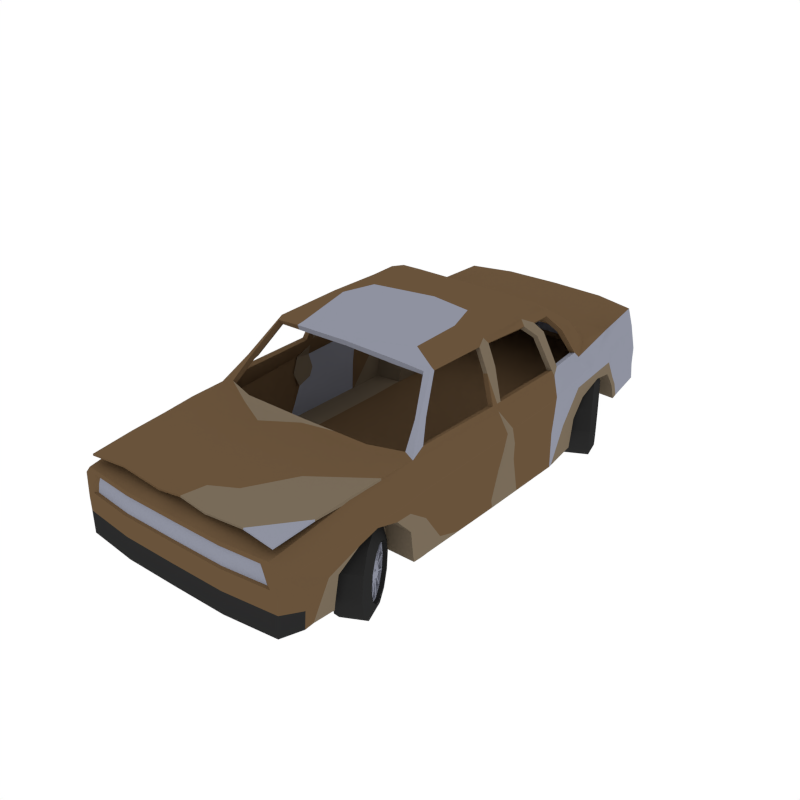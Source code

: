 # Source: Debris_BrokenCar.blend  (saved by Blender 2.79.0; exported with 4.5.12 LTS)
import bpy
from mathutils import Matrix  # noqa: F401  (used for matrix-valued properties, if any)

bpy.ops.wm.read_factory_settings(use_empty=True)
scene = bpy.context.scene
scene.name = 'Scene'

# ---- collections
col_collection_1 = bpy.data.collections.new('Collection 1'); scene.collection.children.link(col_collection_1)

# ---- materials (node trees are filled in below, after node groups)
mat_rust = bpy.data.materials.new('Rust')
mat_rust.alpha_threshold = 0.0
mat_rust.diffuse_color = (0.1424, 0.08724, 0.04426, 1.0)
mat_rust.roughness = 0.5
mat_black = bpy.data.materials.new('Black')
mat_black.alpha_threshold = 0.0
mat_black.diffuse_color = (0.02365, 0.02365, 0.02365, 1.0)
mat_black.roughness = 0.5
mat_grey = bpy.data.materials.new('Grey')
mat_grey.alpha_threshold = 0.0
mat_grey.diffuse_color = (0.2747, 0.2874, 0.3515, 1.0)
mat_grey.roughness = 0.5
mat_rust2 = bpy.data.materials.new('Rust2')
mat_rust2.alpha_threshold = 0.0
mat_rust2.diffuse_color = (0.1902, 0.1483, 0.1009, 1.0)
mat_rust2.roughness = 0.5

# ---- node groups
ng_auto_smooth = bpy.data.node_groups.new('Auto Smooth', 'GeometryNodeTree')
_s = ng_auto_smooth.interface.new_socket(name='Geometry', in_out='OUTPUT', socket_type='NodeSocketGeometry')
_s = ng_auto_smooth.interface.new_socket(name='Geometry', in_out='INPUT', socket_type='NodeSocketGeometry')
_s = ng_auto_smooth.interface.new_socket(name='Angle', in_out='INPUT', socket_type='NodeSocketFloat')
_s.subtype = 'ANGLE'
_s.min_value = 0.0
_s.max_value = 3.142
ng_auto_smooth.is_modifier = True
_N = ng_auto_smooth.nodes; _L = ng_auto_smooth.links
n0 = _N.new('NodeGroupOutput'); n0.name = 'Group Output'; n0.location = (480, -100)
n1 = _N.new('NodeGroupInput'); n1.name = 'Group Input'; n1.location = (-420, -300)
n2 = _N.new('NodeGroupInput'); n2.name = 'Group Input.001'; n2.location = (-60, -100)
n3 = _N.new('GeometryNodeSetShadeSmooth'); n3.name = 'Set Shade Smooth'; n3.location = (120, -100)
n3.domain = 'EDGE'
n4 = _N.new('GeometryNodeSetShadeSmooth'); n4.name = 'Set Shade Smooth.001'; n4.location = (300, -100)
n5 = _N.new('GeometryNodeInputMeshEdgeAngle'); n5.name = 'Edge Angle'; n5.location = (-420, -220)
n6 = _N.new('GeometryNodeInputEdgeSmooth'); n6.name = 'Is Edge Smooth'; n6.location = (-60, -160)
n7 = _N.new('GeometryNodeInputShadeSmooth'); n7.name = 'Is Face Smooth'; n7.location = (-240, -340)
n8 = _N.new('FunctionNodeBooleanMath'); n8.name = 'Boolean Math'; n8.location = (-60, -220)
n9 = _N.new('FunctionNodeCompare'); n9.name = 'Compare'; n9.location = (-240, -180)
n9.operation = 'LESS_EQUAL'
_L.new(n5.outputs[0], n9.inputs[0])
_L.new(n4.outputs[0], n0.inputs[0])
_L.new(n1.outputs[1], n9.inputs[1])
_L.new(n9.outputs[0], n8.inputs[0])
_L.new(n7.outputs[0], n8.inputs[1])
_L.new(n2.outputs[0], n3.inputs[0])
_L.new(n6.outputs[0], n3.inputs[1])
_L.new(n3.outputs[0], n4.inputs[0])
_L.new(n8.outputs[0], n3.inputs[2])
n0.is_active_output = True

# ---- material node trees

# ---- world
world_world = bpy.data.worlds.new('World'); scene.world = world_world
world_world.color = (1.0, 1.0, 1.0)
world_world.use_sun_shadow = False
world_world.sun_shadow_jitter_overblur = 0.0
world_world.cycles.sampling_method = 'NONE'
world_world.cycles.sample_map_resolution = 256

# ---- meshes
me_cube_034 = bpy.data.meshes.new('Cube.034')
me_cube_034.from_pydata([(0.7099, 1.515, 0.3918), (0.7099, 1.519, 0.5089), (0.8325, -0.2681, 0.3918), (0.8325, -0.1892, 0.6049), (0.3728, 1.653, 0.5517), (0.5458, 1.608, 0.5474), (0.5458, 1.641, 0.3918), (0.3728, 1.686, 0.3918), (0.7615, -0.1697, 0.7163), (0.7641, -1.914, 0.5293), (0.787, -1.629, 0.3808), (0.3728, -1.973, 0.3918), (0.7178, -1.936, 0.519), (0.8271, -1.298, 0.5603), (0.8269, -0.9151, 0.5757), (0.7406, -0.9178, 0.7163), (0.7134, -1.389, 0.6864), (0.4481, -1.01, 0.7114), (0.8269, -0.9086, 0.3874), (0.8325, -1.13, 0.567), (0.7289, -1.158, 0.7019), (0.8325, -0.9899, 0.3918), (0.8325, 0.3122, 0.3918), (0.8325, 0.3469, 0.6265), (0.7615, 0.4184, 0.7206), (0.8198, 0.4654, 0.3779), (0.8076, 0.6402, 0.5699), (0.7252, 0.7543, 0.7163), (0.808, 0.5728, 0.1714), (0.7599, 1.094, 0.5678), (0.6968, 1.134, 0.7695), (0.3728, 1.168, 0.7695), (0.3553, -1.95, 0.5804), (0.6917, -1.935, 0.5993), (0.769, 1.069, 0.4929), (0.7169, 1.515, 0.2859), (0.6027, -0.002776, 0.1537), (0.8325, -0.04617, 0.1537), (0.3728, 1.686, 0.3031), (0.3728, -0.1416, 0.1537), (0.5458, 1.641, 0.3031), (0.5711, 1.116, 0.237), (0.3728, 1.15, 0.237), (0.7732, -1.734, 0.1578), (0.3728, -1.973, 0.1537), (0.6027, -0.3131, 0.1537), (0.3758, -1.65, 0.1585), (0.8325, -0.2947, 0.1537), (0.8289, -0.8877, 0.1558), (0.8325, -0.9555, 0.1585), (0.5983, -1.65, 0.1585), (0.6027, -0.9555, 0.1585), (0.6027, -0.8749, 0.1558), (0.3728, -0.3257, 0.1537), (0.3728, -0.8529, 0.1537), (0.3728, -0.9555, 0.1585), (0.8325, 0.3122, 0.1537), (0.6027, 0.3122, 0.1537), (0.3728, 0.3122, 0.1537), (0.8305, 0.332, 0.1544), (0.6027, 0.5236, 0.1603), (0.3728, 0.5236, 0.1603), (0.819, -1.462, 0.5537), (0.7068, -1.545, 0.6601), (0.7929, -1.565, 0.3659), (0.8237, -1.298, 0.522), (0.8295, -1.151, 0.4846), (0.8295, -1.039, 0.3659), (0.7842, -1.593, 0.1585), (0.8295, -1.012, 0.1585), (0.8174, -1.436, 0.4794), (0.6058, -1.565, 0.3659), (0.6564, -1.298, 0.5274), (0.6425, -1.151, 0.4846), (0.6425, -1.039, 0.3659), (0.5971, -1.593, 0.1585), (0.6425, -1.012, 0.1585), (0.6304, -1.436, 0.4794), (0.3729, -0.08618, 1.113), (0.5772, -0.08518, 1.093), (0.5817, 0.2946, 1.087), (0.2906, 0.1492, 1.112), (0.3729, -0.4337, 1.102), (0.5747, -0.5567, 1.078), (0.6606, -0.7702, 0.8656), (0.752, -0.2122, 0.7612), (0.598, 0.4998, 1.083), (0.3729, 0.5, 1.113), (0.6838, -0.1365, 0.9493), (0.6721, 0.6843, 0.9365), (0.6513, 1.51, 0.7878), (0.3728, 1.585, 0.7878), (0.4563, -0.9658, 0.7333), (0.6708, -0.8956, 0.7333), (0.6346, -0.7718, 0.8653), (0.5547, -0.6018, 1.065), (0.3811, -0.6184, 1.085), (0.7337, -0.8236, 0.7612), (0.682, -0.1831, 0.9426), (0.6637, -0.7127, 0.864), (0.5842, -0.5449, 1.057), (0.591, -0.1384, 1.057), (0.752, 0.399, 0.7612), (0.752, -0.1379, 0.7612), (0.682, -0.1067, 0.9558), (0.7203, 0.7085, 0.7612), (0.6743, 0.6124, 0.9351), (0.6347, 0.4872, 1.057), (0.6202, 0.2698, 1.057), (0.5965, -0.05876, 1.057), (0.7949, 0.8732, 0.5841), (0.808, 0.7011, 0.4812), (0.808, 0.6071, 0.3646), (0.5853, 0.7408, 0.1954), (0.3728, 0.763, 0.1954), (0.7473, 1.223, 0.3588), (0.7473, 1.183, 0.4253), (0.7473, 1.252, 0.2624), (0.56, 1.268, 0.2701), (0.3728, 1.278, 0.2701), (0.796, 0.8924, 0.5347), (0.7509, 1.181, 0.3545), (0.7509, 1.151, 0.4067), (0.7509, 1.211, 0.2534), (0.6002, 0.5771, 0.1713), (0.5818, 1.068, 0.4929), (0.6001, 0.7017, 0.4812), (0.6041, 0.6078, 0.3322), (0.591, 0.8926, 0.5347), (0.5719, 1.182, 0.3459), (0.5757, 1.151, 0.4067), (0.5645, 1.21, 0.2597), (0.5977, 0.7133, 0.3551), (0.5981, 0.7043, 0.3789), (0.5802, 1.074, 0.3551), (0.5811, 1.056, 0.4468), (0.3762, 0.5235, 1.107), (0.637, 0.7564, 0.9369), (0.527, 0.5356, 1.098), (0.6633, 0.8975, 0.7673), (0.3712, 0.9983, 0.7919), (0.7402, -1.932, 0.3918), (0.6498, -1.937, 0.5674), (0.7262, -1.935, 0.1561), (0.7745, -1.7, 0.2223), (0.8325, -0.3058, 0.2069), (0.8289, -0.9017, 0.2081), (0.8325, -0.9647, 0.2108), (0.7858, -1.588, 0.2059), (0.8295, -1.02, 0.2059), (0.5988, -1.588, 0.2059), (0.6425, -1.02, 0.2059), (0.7337, -1.933, 0.3011), (0.3728, -1.973, 0.3001), (0.7819, -1.795, 0.2729), (0.7761, -1.798, 0.1569), (0.7889, -1.786, 0.3918), (0.8462, -0.1892, 0.6049), (0.8462, -0.2681, 0.3949), (0.3461, 1.685, 0.4142), (0.3461, 1.659, 0.5292), (0.3437, 1.657, 0.4054), (0.3437, 1.632, 0.5204), (0.5441, 1.598, 0.582), (0.6533, 1.544, 0.6059), (0.3852, 1.64, 0.5846), (0.6324, 1.535, 0.7136), (0.3852, 1.602, 0.7162), (0.535, 1.58, 0.5737), (0.6455, 1.533, 0.5995), (0.3762, 1.626, 0.5763), (0.6256, 1.52, 0.7079), (0.3762, 1.584, 0.7079), (0.6332, 0.3546, 1.057), (0.7453, 0.464, 0.7612), (0.6778, 0.3318, 0.9897), (0.6758, 0.3996, 0.9964), (0.5922, -0.0924, 1.078), (0.7463, -0.1632, 0.7561), (0.49, -1.096, 0.1962), (0.6334, -1.021, 0.1962), (0.5062, -1.127, 0.06528), (0.6496, -1.052, 0.06528), (0.5506, -1.212, -0.03058), (0.694, -1.137, -0.03058), (0.6112, -1.328, -0.06567), (0.7546, -1.253, -0.06567), (0.6718, -1.444, -0.03058), (0.8152, -1.369, -0.03058), (0.7162, -1.529, 0.06528), (0.8596, -1.454, 0.06528), (0.7324, -1.56, 0.1962), (0.8758, -1.485, 0.1962), (0.7162, -1.529, 0.3272), (0.8596, -1.454, 0.3272), (0.6718, -1.444, 0.423), (0.8152, -1.369, 0.423), (0.6112, -1.328, 0.4581), (0.7546, -1.253, 0.4581), (0.5506, -1.212, 0.423), (0.694, -1.137, 0.423), (0.5062, -1.127, 0.3272), (0.6496, -1.052, 0.3272), (0.7009, -1.087, 0.09708), (0.6886, -1.064, 0.1962), (0.7345, -1.151, 0.0245), (0.7804, -1.239, -0.00207), (0.8263, -1.327, 0.0245), (0.8599, -1.392, 0.09708), (0.8722, -1.415, 0.1962), (0.8599, -1.392, 0.2954), (0.8263, -1.327, 0.368), (0.7804, -1.239, 0.3945), (0.7345, -1.151, 0.368), (0.7009, -1.087, 0.2954), (0.711, -1.106, 0.1097), (0.7002, -1.086, 0.1962), (0.7403, -1.163, 0.0463), (0.7804, -1.239, 0.02311), (0.8204, -1.316, 0.0463), (0.8498, -1.372, 0.1097), (0.8605, -1.393, 0.1962), (0.8498, -1.372, 0.2828), (0.8204, -1.316, 0.3461), (0.7804, -1.239, 0.3693), (0.7403, -1.163, 0.3461), (0.711, -1.106, 0.2828), (0.69, -1.117, 0.1097), (0.6793, -1.097, 0.1962), (0.7193, -1.174, 0.0463), (0.7594, -1.25, 0.02311), (0.7995, -1.327, 0.0463), (0.8288, -1.383, 0.1097), (0.8396, -1.404, 0.1962), (0.8288, -1.383, 0.2828), (0.7995, -1.327, 0.3461), (0.7594, -1.25, 0.3693), (0.7193, -1.174, 0.3461), (0.69, -1.117, 0.2828), (0.7424, -1.212, 0.172), (0.7394, -1.206, 0.1962), (0.7506, -1.228, 0.1542), (0.7618, -1.249, 0.1477), (0.773, -1.27, 0.1542), (0.7813, -1.286, 0.172), (0.7843, -1.292, 0.1962), (0.7813, -1.286, 0.2205), (0.773, -1.27, 0.2382), (0.7618, -1.249, 0.2447), (0.7506, -1.228, 0.2382), (0.7424, -1.212, 0.2205), (0.7571, -1.222, 0.1811), (0.7552, -1.218, 0.1962), (0.7622, -1.232, 0.17), (0.7692, -1.245, 0.166), (0.7762, -1.259, 0.17), (0.7813, -1.268, 0.1811), (0.7832, -1.272, 0.1962), (0.7813, -1.268, 0.2113), (0.7762, -1.259, 0.2224), (0.7692, -1.245, 0.2265), (0.7622, -1.232, 0.2224), (0.7571, -1.222, 0.2113), (0.8343, -1.394, 0.1876), (0.8257, -1.377, 0.1183), (0.7864, -1.303, 0.1896), (0.7838, -1.298, 0.1687), (0.8257, -1.377, 0.2741), (0.8343, -1.394, 0.2049), (0.7838, -1.298, 0.2237), (0.7864, -1.303, 0.2029), (0.8, -1.328, 0.3346), (0.8234, -1.373, 0.2839), (0.7751, -1.282, 0.2465), (0.7821, -1.295, 0.2312), (0.7634, -1.258, 0.3579), (0.7955, -1.319, 0.3394), (0.7619, -1.256, 0.2558), (0.7716, -1.275, 0.2502), (0.6954, -1.128, 0.2839), (0.7188, -1.173, 0.3346), (0.7356, -1.206, 0.2312), (0.7427, -1.22, 0.2465), (0.7234, -1.181, 0.3394), (0.7554, -1.243, 0.3579), (0.7461, -1.226, 0.2502), (0.7558, -1.245, 0.2558), (0.6846, -1.107, 0.2049), (0.6932, -1.123, 0.2741), (0.7313, -1.198, 0.2029), (0.7339, -1.203, 0.2237), (0.6932, -1.123, 0.1183), (0.6846, -1.107, 0.1876), (0.7339, -1.203, 0.1687), (0.7313, -1.198, 0.1896), (0.7188, -1.173, 0.0579), (0.6954, -1.128, 0.1086), (0.7427, -1.22, 0.146), (0.7356, -1.206, 0.1612), (0.7554, -1.243, 0.03454), (0.7234, -1.181, 0.05309), (0.7558, -1.245, 0.1367), (0.7461, -1.226, 0.1423), (0.7955, -1.319, 0.05309), (0.7634, -1.258, 0.03454), (0.7716, -1.275, 0.1423), (0.7619, -1.256, 0.1367), (0.8234, -1.373, 0.1086), (0.8, -1.328, 0.0579), (0.7821, -1.295, 0.1612), (0.7751, -1.282, 0.146), (0.7979, -1.413, 0.1876), (0.7893, -1.396, 0.1183), (0.7585, -1.318, 0.1896), (0.7559, -1.313, 0.1687), (0.7893, -1.396, 0.2741), (0.7979, -1.413, 0.2049), (0.7559, -1.313, 0.2237), (0.7585, -1.318, 0.2029), (0.7636, -1.347, 0.3346), (0.7871, -1.392, 0.2839), (0.7471, -1.296, 0.2465), (0.7542, -1.31, 0.2312), (0.7271, -1.277, 0.3579), (0.7591, -1.338, 0.3394), (0.734, -1.271, 0.2558), (0.7437, -1.29, 0.2502), (0.659, -1.147, 0.2839), (0.6825, -1.192, 0.3346), (0.7077, -1.221, 0.2312), (0.7147, -1.234, 0.2465), (0.687, -1.2, 0.3394), (0.7191, -1.262, 0.3579), (0.7182, -1.241, 0.2502), (0.7279, -1.259, 0.2558), (0.6482, -1.126, 0.2049), (0.6568, -1.142, 0.2741), (0.7034, -1.212, 0.2029), (0.706, -1.217, 0.2237), (0.6568, -1.142, 0.1183), (0.6482, -1.126, 0.1876), (0.706, -1.217, 0.1687), (0.7034, -1.212, 0.1896), (0.6825, -1.192, 0.0579), (0.659, -1.147, 0.1086), (0.7147, -1.234, 0.146), (0.7077, -1.221, 0.1612), (0.7191, -1.262, 0.03454), (0.687, -1.2, 0.05309), (0.7279, -1.259, 0.1367), (0.7182, -1.241, 0.1423), (0.7591, -1.338, 0.05309), (0.7271, -1.277, 0.03454), (0.7437, -1.29, 0.1423), (0.734, -1.271, 0.1367), (0.7871, -1.392, 0.1086), (0.7636, -1.347, 0.0579), (0.7542, -1.31, 0.1612), (0.7471, -1.296, 0.146), (0.7802, -1.281, 0.1702), (0.7753, -1.271, 0.1596), (0.7803, -1.27, 0.1757), (0.7772, -1.264, 0.1691), (0.7513, -1.225, 0.1596), (0.7463, -1.216, 0.1702), (0.7582, -1.228, 0.1691), (0.7552, -1.222, 0.1757), (0.7463, -1.216, 0.2222), (0.7513, -1.225, 0.2329), (0.7552, -1.222, 0.2167), (0.7582, -1.228, 0.2234), (0.7753, -1.271, 0.2329), (0.7802, -1.281, 0.2222), (0.7772, -1.264, 0.2234), (0.7803, -1.27, 0.2167), (0.7651, -1.289, 0.1702), (0.7601, -1.279, 0.1596), (0.7651, -1.278, 0.1757), (0.762, -1.272, 0.1691), (0.7361, -1.233, 0.1596), (0.7312, -1.224, 0.1702), (0.7431, -1.236, 0.1691), (0.74, -1.23, 0.1757), (0.7312, -1.224, 0.2222), (0.7361, -1.233, 0.2329), (0.74, -1.23, 0.2167), (0.7431, -1.236, 0.2234), (0.7601, -1.279, 0.2329), (0.7651, -1.289, 0.2222), (0.762, -1.272, 0.2234), (0.7651, -1.278, 0.2167), (0.7003, -1.12, 0.6977), (0.7134, -1.392, 0.7022), (0.387, -1.389, 0.7023), (0.6746, -1.459, 0.6757), (0.7289, -1.16, 0.7149), (0.4348, -1.194, 0.7131), (0.4617, -1.876, 0.6645), (0.6927, -1.904, 0.6654), (0.3728, -1.642, 0.6883), (0.7046, -1.627, 0.6891), (0.6892, -1.293, 0.687), (0.3366, -1.82, 0.6058), (0.6541, -1.809, 0.6173), (0.6684, -1.571, 0.6585), (0.7134, -1.392, 0.6776), (0.7289, -1.16, 0.6904), (0.4617, -1.876, 0.6529), (0.6927, -1.904, 0.6538), (0.7046, -1.627, 0.6775), (0.3366, -1.582, 0.6484), (0.6726, -1.938, 0.5097), (0.3714, -1.971, 0.4344), (0.3561, -1.951, 0.5538), (0.6921, -1.935, 0.4344), (0.3684, -1.947, 0.499), (0.3684, -1.954, 0.4413), (0.6203, -1.924, 0.5578), (0.6409, -1.925, 0.5056), (0.3545, -1.936, 0.5455), (0.6586, -1.922, 0.4413), (0.7974, 0.7079, 0.6411), (0.6827, 1.512, 0.6714), (0.7858, 0.837, 0.6463), (0.7423, 1.112, 0.6573), (0.8325, -0.2265, 0.494), (0.8325, 0.3301, 0.499), (0.8325, -1.047, 0.4856), (0.8269, -0.9112, 0.487), (0.8462, -0.2265, 0.494), (0.8306, -0.6177, 0.1549), (0.8296, -0.7847, 0.2079), (0.2241, -1.013, 0.7114), (0.2282, -0.9684, 0.7333), (0.1783, -1.877, 0.637), (0.2174, -1.195, 0.713), (0.1935, -1.389, 0.7023), (0.1864, -1.642, 0.6695), (0.1783, -1.877, 0.6254), (0.4725, 1.107, 0.2587), (0.6257, 1.187, 0.2587), (0.4899, 1.074, 0.1189), (0.6431, 1.154, 0.1189), (0.5373, 0.9832, 0.0165), (0.6905, 1.063, 0.0165), (0.602, 0.8592, -0.02098), (0.7552, 0.9392, -0.02098), (0.6667, 0.7353, 0.0165), (0.8199, 0.8153, 0.0165), (0.7141, 0.6445, 0.1189), (0.8673, 0.7245, 0.1189), (0.7315, 0.6113, 0.2587), (0.8847, 0.6913, 0.2587), (0.7141, 0.6445, 0.3986), (0.8673, 0.7245, 0.3986), (0.6667, 0.7353, 0.501), (0.8199, 0.8153, 0.501), (0.602, 0.8592, 0.5384), (0.7552, 0.9392, 0.5384), (0.5373, 0.9832, 0.501), (0.6905, 1.063, 0.501), (0.4899, 1.074, 0.3986), (0.6431, 1.154, 0.3986), (0.6978, 1.116, 0.1528), (0.6847, 1.141, 0.2587), (0.7337, 1.047, 0.07532), (0.7827, 0.9536, 0.04695), (0.8317, 0.8597, 0.07532), (0.8676, 0.791, 0.1528), (0.8807, 0.7659, 0.2587), (0.8676, 0.791, 0.3646), (0.8317, 0.8597, 0.4421), (0.7827, 0.9536, 0.4705), (0.7337, 1.047, 0.4421), (0.6978, 1.116, 0.3646), (0.7086, 1.096, 0.1663), (0.6971, 1.117, 0.2587), (0.7399, 1.036, 0.09861), (0.7827, 0.9536, 0.07384), (0.8255, 0.8717, 0.09861), (0.8568, 0.8117, 0.1663), (0.8683, 0.7897, 0.2587), (0.8568, 0.8117, 0.3512), (0.8255, 0.8717, 0.4188), (0.7827, 0.9536, 0.4436), (0.7399, 1.036, 0.4188), (0.7086, 1.096, 0.3512), (0.6862, 1.084, 0.1663), (0.6747, 1.106, 0.2587), (0.7175, 1.024, 0.09861), (0.7603, 0.9419, 0.07384), (0.8031, 0.86, 0.09861), (0.8344, 0.8, 0.1663), (0.8459, 0.778, 0.2587), (0.8344, 0.8, 0.3512), (0.8031, 0.86, 0.4188), (0.7603, 0.9419, 0.4436), (0.7175, 1.024, 0.4188), (0.6862, 1.084, 0.3512), (0.7421, 0.983, 0.2328), (0.7389, 0.9892, 0.2587), (0.7509, 0.9662, 0.2139), (0.7629, 0.9432, 0.2069), (0.7749, 0.9203, 0.2139), (0.7836, 0.9035, 0.2328), (0.7869, 0.8973, 0.2587), (0.7836, 0.9035, 0.2846), (0.7749, 0.9203, 0.3036), (0.7629, 0.9432, 0.3105), (0.7509, 0.9662, 0.3036), (0.7421, 0.983, 0.2846), (0.7578, 0.9722, 0.2426), (0.7558, 0.976, 0.2587), (0.7633, 0.9617, 0.2308), (0.7708, 0.9474, 0.2264), (0.7782, 0.933, 0.2308), (0.7837, 0.9226, 0.2426), (0.7857, 0.9187, 0.2587), (0.7837, 0.9226, 0.2749), (0.7782, 0.933, 0.2867), (0.7708, 0.9474, 0.291), (0.7633, 0.9617, 0.2867), (0.7578, 0.9722, 0.2749), (0.8402, 0.7888, 0.2495), (0.8311, 0.8064, 0.1755), (0.7892, 0.8852, 0.2516), (0.7864, 0.8905, 0.2293), (0.8311, 0.8064, 0.3419), (0.8402, 0.7888, 0.268), (0.7864, 0.8905, 0.2881), (0.7892, 0.8852, 0.2658), (0.8036, 0.8589, 0.4065), (0.8287, 0.811, 0.3523), (0.777, 0.9085, 0.3124), (0.7846, 0.894, 0.2961), (0.7646, 0.9337, 0.4314), (0.7988, 0.8682, 0.4116), (0.763, 0.9353, 0.3223), (0.7733, 0.9156, 0.3164), (0.6919, 1.073, 0.3523), (0.717, 1.025, 0.4065), (0.7349, 0.9892, 0.2961), (0.7424, 0.9747, 0.3124), (0.7218, 1.016, 0.4116), (0.756, 0.9501, 0.4314), (0.7461, 0.9676, 0.3164), (0.7564, 0.9479, 0.3223), (0.6804, 1.095, 0.268), (0.6896, 1.077, 0.3419), (0.7303, 0.998, 0.2658), (0.733, 0.9927, 0.2881), (0.6896, 1.077, 0.1755), (0.6804, 1.095, 0.2495), (0.733, 0.9927, 0.2293), (0.7303, 0.998, 0.2516), (0.717, 1.025, 0.111), (0.6919, 1.073, 0.1651), (0.7424, 0.9747, 0.205), (0.7349, 0.9892, 0.2214), (0.756, 0.9501, 0.08604), (0.7218, 1.016, 0.1059), (0.7564, 0.9479, 0.1951), (0.7461, 0.9676, 0.2011), (0.7988, 0.8682, 0.1059), (0.7646, 0.9337, 0.08604), (0.7733, 0.9156, 0.2011), (0.763, 0.9353, 0.1951), (0.8287, 0.811, 0.1651), (0.8036, 0.8589, 0.111), (0.7846, 0.894, 0.2214), (0.777, 0.9085, 0.205), (0.8014, 0.7686, 0.2495), (0.7923, 0.7861, 0.1755), (0.7593, 0.8697, 0.2516), (0.7566, 0.8749, 0.2293), (0.7923, 0.7861, 0.3419), (0.8014, 0.7686, 0.268), (0.7566, 0.8749, 0.2881), (0.7593, 0.8697, 0.2658), (0.7648, 0.8387, 0.4065), (0.7899, 0.7907, 0.3523), (0.7472, 0.8929, 0.3124), (0.7547, 0.8784, 0.2961), (0.7258, 0.9134, 0.4314), (0.76, 0.8479, 0.4116), (0.7332, 0.9197, 0.3223), (0.7435, 0.9, 0.3164), (0.6531, 1.053, 0.3523), (0.6782, 1.005, 0.4065), (0.705, 0.9736, 0.2961), (0.7126, 0.9592, 0.3124), (0.683, 0.9954, 0.4116), (0.7172, 0.9298, 0.4314), (0.7163, 0.9521, 0.3164), (0.7266, 0.9323, 0.3223), (0.6416, 1.075, 0.268), (0.6507, 1.057, 0.3419), (0.7005, 0.9824, 0.2658), (0.7032, 0.9771, 0.2881), (0.6507, 1.057, 0.1755), (0.6416, 1.075, 0.2495), (0.7032, 0.9771, 0.2293), (0.7005, 0.9824, 0.2516), (0.6782, 1.005, 0.111), (0.6531, 1.053, 0.1651), (0.7126, 0.9592, 0.205), (0.705, 0.9736, 0.2214), (0.7172, 0.9298, 0.08604), (0.683, 0.9954, 0.1059), (0.7266, 0.9323, 0.1951), (0.7163, 0.9521, 0.2011), (0.76, 0.8479, 0.1059), (0.7258, 0.9134, 0.08604), (0.7435, 0.9, 0.2011), (0.7332, 0.9197, 0.1951), (0.7899, 0.7907, 0.1651), (0.7648, 0.8387, 0.111), (0.7547, 0.8784, 0.2214), (0.7472, 0.8929, 0.205), (0.7826, 0.9094, 0.231), (0.7773, 0.9195, 0.2196), (0.7826, 0.9208, 0.2368), (0.7793, 0.9271, 0.2297), (0.7516, 0.9687, 0.2196), (0.7463, 0.9787, 0.231), (0.7591, 0.9659, 0.2297), (0.7558, 0.9722, 0.2368), (0.7463, 0.9787, 0.2865), (0.7516, 0.9687, 0.2978), (0.7558, 0.9722, 0.2806), (0.7591, 0.9659, 0.2877), (0.7773, 0.9195, 0.2978), (0.7826, 0.9094, 0.2865), (0.7793, 0.9271, 0.2877), (0.7826, 0.9208, 0.2806), (0.7663, 0.9009, 0.231), (0.7611, 0.911, 0.2196), (0.7664, 0.9124, 0.2368), (0.7631, 0.9187, 0.2297), (0.7354, 0.9602, 0.2196), (0.7301, 0.9703, 0.231), (0.7428, 0.9575, 0.2297), (0.7396, 0.9638, 0.2368), (0.7301, 0.9703, 0.2865), (0.7354, 0.9602, 0.2978), (0.7396, 0.9638, 0.2806), (0.7428, 0.9575, 0.2877), (0.7611, 0.911, 0.2978), (0.7663, 0.9009, 0.2865), (0.7631, 0.9187, 0.2877), (0.7664, 0.9124, 0.2806), (0.8325, -0.1186, 0.6078), (0.7615, -0.05463, 0.7171), (0.8325, -0.09303, 0.3918), (0.752, -0.03285, 0.7612), (0.8325, -0.08878, 0.495), (0.6844, -0.1841, 0.9361), (-0.7099, 1.515, 0.3918), (-0.7099, 1.519, 0.5089), (-0.8325, -0.1916, 0.3918), (-0.8325, -0.1892, 0.6049), (-0.3728, 1.653, 0.5517), (-0.5458, 1.608, 0.5474), (-0.5458, 1.641, 0.3918), (-0.3728, 1.686, 0.3918), (-0.7615, -0.1697, 0.7163), (-0.7641, -1.914, 0.5293), (-0.787, -1.629, 0.3808), (0.0, -1.948, 0.499), (-0.3728, -1.973, 0.3918), (-0.7178, -1.936, 0.519), (-0.8271, -1.298, 0.5603), (-0.8269, -0.9151, 0.5757), (-0.7406, -0.9178, 0.7163), (-0.7134, -1.389, 0.6864), (-0.4481, -1.01, 0.7114), (-0.8269, -0.9086, 0.3874), (-0.8325, -1.13, 0.567), (-0.7289, -1.158, 0.7019), (-0.8325, -0.9899, 0.3918), (-0.8325, 0.3122, 0.3918), (-0.8325, 0.3469, 0.6265), (-0.7615, 0.4184, 0.7206), (-0.8198, 0.4654, 0.3779), (-0.8076, 0.6402, 0.5699), (-0.7252, 0.7543, 0.7163), (-0.808, 0.5728, 0.1714), (-0.7599, 1.094, 0.5678), (-0.6968, 1.134, 0.7695), (-0.3728, 1.168, 0.7695), (-0.3553, -1.95, 0.5804), (-0.6917, -1.935, 0.5993), (-0.769, 1.069, 0.4929), (-0.7169, 1.515, 0.2859), (-0.6027, -0.002776, 0.1537), (-0.8325, 0.09592, 0.1537), (-0.3728, 1.686, 0.3031), (-0.3728, -0.1416, 0.1537), (-0.5458, 1.641, 0.3031), (-0.5711, 1.116, 0.237), (-0.3728, 1.15, 0.237), (-0.7732, -1.734, 0.1578), (-0.3728, -1.973, 0.1537), (-0.6027, -0.3131, 0.1537), (-0.3758, -1.65, 0.1585), (-0.8325, -0.2947, 0.1537), (-0.8289, -0.8877, 0.1558), (-0.8325, -0.9555, 0.1585), (-0.5983, -1.65, 0.1585), (-0.6027, -0.9555, 0.1585), (-0.6027, -0.8749, 0.1558), (-0.3728, -0.3257, 0.1537), (-0.3728, -0.8529, 0.1537), (-0.3728, -0.9555, 0.1585), (-0.8325, 0.3122, 0.1537), (-0.6027, 0.3122, 0.1537), (-0.3728, 0.3122, 0.1537), (-0.8305, 0.332, 0.1544), (-0.6027, 0.5236, 0.1603), (-0.3728, 0.5236, 0.1603), (-0.819, -1.462, 0.5537), (-0.7068, -1.545, 0.6601), (-0.7929, -1.565, 0.3659), (-0.8237, -1.298, 0.522), (-0.8295, -1.151, 0.4846), (-0.8295, -1.039, 0.3659), (-0.7842, -1.593, 0.1585), (-0.8295, -1.012, 0.1585), (-0.8174, -1.436, 0.4794), (-0.6058, -1.565, 0.3659), (-0.6564, -1.298, 0.5274), (-0.6425, -1.151, 0.4846), (-0.6425, -1.039, 0.3659), (-0.5971, -1.593, 0.1585), (-0.6425, -1.012, 0.1585), (-0.6304, -1.436, 0.4794), (-0.5047, -0.08553, 1.1), (-0.5772, -0.08518, 1.093), (-0.5817, 0.2946, 1.087), (-0.4309, 0.1269, 1.106), (-0.3729, -0.5756, 1.098), (-0.5747, -0.5567, 1.078), (-0.6606, -0.7702, 0.8656), (-0.752, -0.2122, 0.7612), (-0.598, 0.4998, 1.083), (-0.3729, 0.5, 1.113), (-0.6838, -0.1365, 0.9493), (-0.6721, 0.6843, 0.9365), (-0.6513, 1.51, 0.7878), (-0.3728, 1.585, 0.7878), (-0.4563, -0.9658, 0.7333), (-0.6708, -0.8956, 0.7333), (-0.6346, -0.7718, 0.8653), (-0.5547, -0.6018, 1.065), (-0.3811, -0.6184, 1.085), (-0.7337, -0.8236, 0.7612), (-0.682, -0.1831, 0.9426), (-0.6637, -0.7127, 0.864), (-0.5842, -0.5449, 1.057), (-0.591, -0.1384, 1.057), (-0.752, 0.399, 0.7612), (-0.752, -0.1379, 0.7612), (-0.682, -0.1067, 0.9558), (-0.7203, 0.7085, 0.7612), (-0.6743, 0.6124, 0.9351), (-0.6347, 0.4872, 1.057), (-0.6202, 0.2698, 1.057), (-0.5965, -0.05876, 1.057), (-0.7949, 0.8732, 0.5841), (-0.808, 0.7011, 0.4812), (-0.808, 0.6071, 0.3646), (-0.5853, 0.7408, 0.1954), (-0.3728, 0.763, 0.1954), (-0.7473, 1.223, 0.3588), (-0.7473, 1.183, 0.4253), (-0.7473, 1.252, 0.2624), (-0.56, 1.268, 0.2701), (-0.3728, 1.278, 0.2701), (-0.796, 0.8924, 0.5347), (-0.7509, 1.181, 0.3545), (-0.7509, 1.151, 0.4067), (-0.7509, 1.211, 0.2534), (-0.6002, 0.5771, 0.1713), (-0.5818, 1.068, 0.4929), (-0.6001, 0.7017, 0.4812), (-0.6041, 0.6078, 0.3322), (-0.591, 0.8926, 0.5347), (-0.5719, 1.182, 0.3459), (-0.5757, 1.151, 0.4067), (-0.5645, 1.21, 0.2597), (-0.5977, 0.7133, 0.3551), (-0.5981, 0.7043, 0.3789), (-0.5802, 1.074, 0.3551), (-0.5811, 1.056, 0.4468), (-0.3762, 0.5235, 1.107), (-0.637, 0.7564, 0.9369), (-0.527, 0.5356, 1.098), (-0.6633, 0.8975, 0.7673), (-0.3712, 0.9983, 0.7919), (-0.7402, -1.932, 0.3918), (-0.6498, -1.937, 0.5674), (-0.7262, -1.935, 0.1561), (-0.7745, -1.7, 0.2223), (-0.8325, -0.3058, 0.2069), (-0.8289, -0.9017, 0.2081), (-0.8325, -0.9647, 0.2108), (-0.7858, -1.588, 0.2059), (-0.8295, -1.02, 0.2059), (-0.5988, -1.588, 0.2059), (-0.6425, -1.02, 0.2059), (-0.7337, -1.933, 0.3011), (-0.3728, -1.973, 0.3001), (-0.7819, -1.795, 0.2729), (-0.7761, -1.798, 0.1569), (-0.7889, -1.786, 0.3918), (-0.8462, -0.1892, 0.6049), (-0.8462, -0.1916, 0.3949), (-0.3461, 1.685, 0.4142), (-0.3461, 1.659, 0.5292), (-0.3437, 1.657, 0.4054), (-0.3437, 1.632, 0.5204), (-0.5441, 1.598, 0.582), (-0.6533, 1.544, 0.6059), (-0.3852, 1.64, 0.5846), (-0.6324, 1.535, 0.7136), (-0.3852, 1.602, 0.7162), (-0.535, 1.58, 0.5737), (-0.6455, 1.533, 0.5995), (-0.3762, 1.626, 0.5763), (-0.6256, 1.52, 0.7079), (-0.3762, 1.584, 0.7079), (-0.6332, 0.3546, 1.057), (-0.7453, 0.464, 0.7612), (-0.6778, 0.3318, 0.9897), (-0.6758, 0.3996, 0.9964), (-0.5922, -0.0924, 1.078), (-0.7463, -0.1632, 0.7561), (0.0, 1.705, 0.3918), (0.0, 1.672, 0.5517), (0.0, -1.937, 0.5446), (0.0, -1.975, 0.3918), (0.0, -0.9969, 0.7207), (0.0, 1.182, 0.7695), (0.0, -1.952, 0.579), (0.0, 1.705, 0.3031), (0.0, 1.164, 0.237), (0.0, -0.1416, 0.1537), (0.0, -1.975, 0.1537), (0.0, -0.3277, 0.1537), (0.0, -1.65, 0.1585), (0.0, -0.9555, 0.1585), (0.0, -0.8588, 0.1537), (0.0, 0.3122, 0.1537), (0.0, 0.5236, 0.1603), (0.0, -0.08618, 1.113), (0.0, 0.1942, 1.113), (0.0, -0.5786, 1.107), (0.0, 0.5, 1.113), (0.0, 1.598, 0.7878), (0.0, -0.9711, 0.7333), (0.0, -0.6211, 1.095), (0.0, 0.7555, 0.1954), (0.0, 1.299, 0.2701), (0.0, 0.5235, 1.107), (0.0, 1.011, 0.7919), (0.0, -1.975, 0.3001), (0.0, 1.699, 0.4142), (0.0, 1.674, 0.5292), (0.0, 1.672, 0.4054), (0.0, 1.646, 0.5204), (-0.49, -1.096, 0.1962), (-0.6334, -1.021, 0.1962), (-0.5062, -1.127, 0.06528), (-0.6496, -1.052, 0.06528), (-0.5506, -1.212, -0.03058), (-0.694, -1.137, -0.03058), (-0.6112, -1.328, -0.06567), (-0.7546, -1.253, -0.06567), (-0.6718, -1.444, -0.03058), (-0.8152, -1.369, -0.03058), (-0.7162, -1.529, 0.06528), (-0.8596, -1.454, 0.06528), (-0.7324, -1.56, 0.1962), (-0.8758, -1.485, 0.1962), (-0.7162, -1.529, 0.3272), (-0.8596, -1.454, 0.3272), (-0.6718, -1.444, 0.423), (-0.8152, -1.369, 0.423), (-0.6112, -1.328, 0.4581), (-0.7546, -1.253, 0.4581), (-0.5506, -1.212, 0.423), (-0.694, -1.137, 0.423), (-0.5062, -1.127, 0.3272), (-0.6496, -1.052, 0.3272), (-0.7009, -1.087, 0.09708), (-0.6886, -1.064, 0.1962), (-0.7345, -1.151, 0.0245), (-0.7804, -1.239, -0.00207), (-0.8263, -1.327, 0.0245), (-0.8599, -1.392, 0.09708), (-0.8722, -1.415, 0.1962), (-0.8599, -1.392, 0.2954), (-0.8263, -1.327, 0.368), (-0.7804, -1.239, 0.3945), (-0.7345, -1.151, 0.368), (-0.7009, -1.087, 0.2954), (-0.711, -1.106, 0.1097), (-0.7002, -1.086, 0.1962), (-0.7403, -1.163, 0.0463), (-0.7804, -1.239, 0.02311), (-0.8204, -1.316, 0.0463), (-0.8498, -1.372, 0.1097), (-0.8605, -1.393, 0.1962), (-0.8498, -1.372, 0.2828), (-0.8204, -1.316, 0.3461), (-0.7804, -1.239, 0.3693), (-0.7403, -1.163, 0.3461), (-0.711, -1.106, 0.2828), (-0.69, -1.117, 0.1097), (-0.6793, -1.097, 0.1962), (-0.7193, -1.174, 0.0463), (-0.7594, -1.25, 0.02311), (-0.7995, -1.327, 0.0463), (-0.8288, -1.383, 0.1097), (-0.8396, -1.404, 0.1962), (-0.8288, -1.383, 0.2828), (-0.7995, -1.327, 0.3461), (-0.7594, -1.25, 0.3693), (-0.7193, -1.174, 0.3461), (-0.69, -1.117, 0.2828), (-0.7424, -1.212, 0.172), (-0.7394, -1.206, 0.1962), (-0.7506, -1.228, 0.1542), (-0.7618, -1.249, 0.1477), (-0.773, -1.27, 0.1542), (-0.7813, -1.286, 0.172), (-0.7843, -1.292, 0.1962), (-0.7813, -1.286, 0.2205), (-0.773, -1.27, 0.2382), (-0.7618, -1.249, 0.2447), (-0.7506, -1.228, 0.2382), (-0.7424, -1.212, 0.2205), (-0.7571, -1.222, 0.1811), (-0.7552, -1.218, 0.1962), (-0.7622, -1.232, 0.17), (-0.7692, -1.245, 0.166), (-0.7762, -1.259, 0.17), (-0.7813, -1.268, 0.1811), (-0.7832, -1.272, 0.1962), (-0.7813, -1.268, 0.2113), (-0.7762, -1.259, 0.2224), (-0.7692, -1.245, 0.2265), (-0.7622, -1.232, 0.2224), (-0.7571, -1.222, 0.2113), (-0.8343, -1.394, 0.1876), (-0.8257, -1.377, 0.1183), (-0.7864, -1.303, 0.1896), (-0.7838, -1.298, 0.1687), (-0.8257, -1.377, 0.2741), (-0.8343, -1.394, 0.2049), (-0.7838, -1.298, 0.2237), (-0.7864, -1.303, 0.2029), (-0.8, -1.328, 0.3346), (-0.8234, -1.373, 0.2839), (-0.7751, -1.282, 0.2465), (-0.7821, -1.295, 0.2312), (-0.7634, -1.258, 0.3579), (-0.7955, -1.319, 0.3394), (-0.7619, -1.256, 0.2558), (-0.7716, -1.275, 0.2502), (-0.6954, -1.128, 0.2839), (-0.7188, -1.173, 0.3346), (-0.7356, -1.206, 0.2312), (-0.7427, -1.22, 0.2465), (-0.7234, -1.181, 0.3394), (-0.7554, -1.243, 0.3579), (-0.7461, -1.226, 0.2502), (-0.7558, -1.245, 0.2558), (-0.6846, -1.107, 0.2049), (-0.6932, -1.123, 0.2741), (-0.7313, -1.198, 0.2029), (-0.7339, -1.203, 0.2237), (-0.6932, -1.123, 0.1183), (-0.6846, -1.107, 0.1876), (-0.7339, -1.203, 0.1687), (-0.7313, -1.198, 0.1896), (-0.7188, -1.173, 0.0579), (-0.6954, -1.128, 0.1086), (-0.7427, -1.22, 0.146), (-0.7356, -1.206, 0.1612), (-0.7554, -1.243, 0.03454), (-0.7234, -1.181, 0.05309), (-0.7558, -1.245, 0.1367), (-0.7461, -1.226, 0.1423), (-0.7955, -1.319, 0.05309), (-0.7634, -1.258, 0.03454), (-0.7716, -1.275, 0.1423), (-0.7619, -1.256, 0.1367), (-0.8234, -1.373, 0.1086), (-0.8, -1.328, 0.0579), (-0.7821, -1.295, 0.1612), (-0.7751, -1.282, 0.146), (-0.7979, -1.413, 0.1876), (-0.7893, -1.396, 0.1183), (-0.7585, -1.318, 0.1896), (-0.7559, -1.313, 0.1687), (-0.7893, -1.396, 0.2741), (-0.7979, -1.413, 0.2049), (-0.7559, -1.313, 0.2237), (-0.7585, -1.318, 0.2029), (-0.7636, -1.347, 0.3346), (-0.7871, -1.392, 0.2839), (-0.7471, -1.296, 0.2465), (-0.7542, -1.31, 0.2312), (-0.7271, -1.277, 0.3579), (-0.7591, -1.338, 0.3394), (-0.734, -1.271, 0.2558), (-0.7437, -1.29, 0.2502), (-0.659, -1.147, 0.2839), (-0.6825, -1.192, 0.3346), (-0.7077, -1.221, 0.2312), (-0.7147, -1.234, 0.2465), (-0.687, -1.2, 0.3394), (-0.7191, -1.262, 0.3579), (-0.7182, -1.241, 0.2502), (-0.7279, -1.259, 0.2558), (-0.6482, -1.126, 0.2049), (-0.6568, -1.142, 0.2741), (-0.7034, -1.212, 0.2029), (-0.706, -1.217, 0.2237), (-0.6568, -1.142, 0.1183), (-0.6482, -1.126, 0.1876), (-0.706, -1.217, 0.1687), (-0.7034, -1.212, 0.1896), (-0.6825, -1.192, 0.0579), (-0.659, -1.147, 0.1086), (-0.7147, -1.234, 0.146), (-0.7077, -1.221, 0.1612), (-0.7191, -1.262, 0.03454), (-0.687, -1.2, 0.05309), (-0.7279, -1.259, 0.1367), (-0.7182, -1.241, 0.1423), (-0.7591, -1.338, 0.05309), (-0.7271, -1.277, 0.03454), (-0.7437, -1.29, 0.1423), (-0.734, -1.271, 0.1367), (-0.7871, -1.392, 0.1086), (-0.7636, -1.347, 0.0579), (-0.7542, -1.31, 0.1612), (-0.7471, -1.296, 0.146), (-0.7802, -1.281, 0.1702), (-0.7753, -1.271, 0.1596), (-0.7803, -1.27, 0.1757), (-0.7772, -1.264, 0.1691), (-0.7513, -1.225, 0.1596), (-0.7463, -1.216, 0.1702), (-0.7582, -1.228, 0.1691), (-0.7552, -1.222, 0.1757), (-0.7463, -1.216, 0.2222), (-0.7513, -1.225, 0.2329), (-0.7552, -1.222, 0.2167), (-0.7582, -1.228, 0.2234), (-0.7753, -1.271, 0.2329), (-0.7802, -1.281, 0.2222), (-0.7772, -1.264, 0.2234), (-0.7803, -1.27, 0.2167), (-0.7651, -1.289, 0.1702), (-0.7601, -1.279, 0.1596), (-0.7651, -1.278, 0.1757), (-0.762, -1.272, 0.1691), (-0.7361, -1.233, 0.1596), (-0.7312, -1.224, 0.1702), (-0.7431, -1.236, 0.1691), (-0.74, -1.23, 0.1757), (-0.7312, -1.224, 0.2222), (-0.7361, -1.233, 0.2329), (-0.74, -1.23, 0.2167), (-0.7431, -1.236, 0.2234), (-0.7601, -1.279, 0.2329), (-0.7651, -1.289, 0.2222), (-0.762, -1.272, 0.2234), (-0.7651, -1.278, 0.2167), (-0.7003, -1.12, 0.6977), (-0.7134, -1.392, 0.7022), (-0.387, -1.389, 0.7023), (-0.6746, -1.459, 0.6757), (-0.7289, -1.16, 0.7149), (-0.4348, -1.194, 0.7131), (-0.4617, -1.876, 0.6645), (-0.6927, -1.904, 0.6654), (-0.3728, -1.642, 0.6883), (-0.7046, -1.627, 0.6891), (-0.6892, -1.293, 0.687), (0.0, -1.878, 0.6644), (0.0, -1.196, 0.713), (0.0, -1.389, 0.7023), (0.04058, -1.734, 0.6749), (-0.3366, -1.82, 0.6058), (-0.6541, -1.809, 0.6173), (-0.6684, -1.571, 0.6585), (0.0, -1.821, 0.6049), (-0.7134, -1.392, 0.6776), (-0.7289, -1.16, 0.6904), (-0.4617, -1.876, 0.6529), (-0.6927, -1.904, 0.6538), (-0.7046, -1.627, 0.6775), (0.0, -1.878, 0.6528), (-0.3366, -1.582, 0.6484), (0.0, -1.583, 0.6475), (-0.6726, -1.938, 0.5097), (0.0, -1.972, 0.4344), (-0.3714, -1.971, 0.4344), (0.0, -1.952, 0.5528), (-0.3561, -1.951, 0.5538), (-0.6921, -1.935, 0.4344), (-0.3684, -1.947, 0.499), (-0.3684, -1.954, 0.4413), (0.0, -1.956, 0.4413), (-0.6203, -1.924, 0.5578), (-0.6409, -1.925, 0.5056), (-0.3545, -1.936, 0.5455), (-0.6586, -1.922, 0.4413), (-0.7974, 0.7079, 0.6411), (-0.6827, 1.512, 0.6714), (-0.7858, 0.837, 0.6463), (-0.7423, 1.112, 0.6573), (-0.8325, -0.2265, 0.494), (-0.8325, 0.3301, 0.499), (-0.8325, -1.047, 0.4856), (-0.8269, -0.9112, 0.487), (-0.8462, -0.2265, 0.494), (-0.8306, -0.6177, 0.1549), (-0.8296, -0.7847, 0.2079), (-0.2241, -1.013, 0.7114), (-0.2282, -0.9684, 0.7333), (-0.1783, -1.877, 0.637), (-0.2174, -1.195, 0.713), (-0.1935, -1.389, 0.7023), (-0.1864, -1.642, 0.6695), (-0.1783, -1.877, 0.6254), (-0.4725, 1.107, 0.2587), (-0.6257, 1.187, 0.2587), (-0.4899, 1.074, 0.1189), (-0.6431, 1.154, 0.1189), (-0.5373, 0.9832, 0.0165), (-0.6905, 1.063, 0.0165), (-0.602, 0.8592, -0.02098), (-0.7552, 0.9392, -0.02098), (-0.6667, 0.7353, 0.0165), (-0.8199, 0.8153, 0.0165), (-0.7141, 0.6445, 0.1189), (-0.8673, 0.7245, 0.1189), (-0.7315, 0.6113, 0.2587), (-0.8847, 0.6913, 0.2587), (-0.7141, 0.6445, 0.3986), (-0.8673, 0.7245, 0.3986), (-0.6667, 0.7353, 0.501), (-0.8199, 0.8153, 0.501), (-0.602, 0.8592, 0.5384), (-0.7552, 0.9392, 0.5384), (-0.5373, 0.9832, 0.501), (-0.6905, 1.063, 0.501), (-0.4899, 1.074, 0.3986), (-0.6431, 1.154, 0.3986), (-0.6978, 1.116, 0.1528), (-0.6847, 1.141, 0.2587), (-0.7337, 1.047, 0.07532), (-0.7827, 0.9536, 0.04695), (-0.8317, 0.8597, 0.07532), (-0.8676, 0.791, 0.1528), (-0.8807, 0.7659, 0.2587), (-0.8676, 0.791, 0.3646), (-0.8317, 0.8597, 0.4421), (-0.7827, 0.9536, 0.4705), (-0.7337, 1.047, 0.4421), (-0.6978, 1.116, 0.3646), (-0.7086, 1.096, 0.1663), (-0.6971, 1.117, 0.2587), (-0.7399, 1.036, 0.09861), (-0.7827, 0.9536, 0.07384), (-0.8255, 0.8717, 0.09861), (-0.8568, 0.8117, 0.1663), (-0.8683, 0.7897, 0.2587), (-0.8568, 0.8117, 0.3512), (-0.8255, 0.8717, 0.4188), (-0.7827, 0.9536, 0.4436), (-0.7399, 1.036, 0.4188), (-0.7086, 1.096, 0.3512), (-0.6862, 1.084, 0.1663), (-0.6747, 1.106, 0.2587), (-0.7175, 1.024, 0.09861), (-0.7603, 0.9419, 0.07384), (-0.8031, 0.86, 0.09861), (-0.8344, 0.8, 0.1663), (-0.8459, 0.778, 0.2587), (-0.8344, 0.8, 0.3512), (-0.8031, 0.86, 0.4188), (-0.7603, 0.9419, 0.4436), (-0.7175, 1.024, 0.4188), (-0.6862, 1.084, 0.3512), (-0.7421, 0.983, 0.2328), (-0.7389, 0.9892, 0.2587), (-0.7509, 0.9662, 0.2139), (-0.7629, 0.9432, 0.2069), (-0.7749, 0.9203, 0.2139), (-0.7836, 0.9035, 0.2328), (-0.7869, 0.8973, 0.2587), (-0.7836, 0.9035, 0.2846), (-0.7749, 0.9203, 0.3036), (-0.7629, 0.9432, 0.3105), (-0.7509, 0.9662, 0.3036), (-0.7421, 0.983, 0.2846), (-0.7578, 0.9722, 0.2426), (-0.7558, 0.976, 0.2587), (-0.7633, 0.9617, 0.2308), (-0.7708, 0.9474, 0.2264), (-0.7782, 0.933, 0.2308), (-0.7837, 0.9226, 0.2426), (-0.7857, 0.9187, 0.2587), (-0.7837, 0.9226, 0.2749), (-0.7782, 0.933, 0.2867), (-0.7708, 0.9474, 0.291), (-0.7633, 0.9617, 0.2867), (-0.7578, 0.9722, 0.2749), (-0.8402, 0.7888, 0.2495), (-0.8311, 0.8064, 0.1755), (-0.7892, 0.8852, 0.2516), (-0.7864, 0.8905, 0.2293), (-0.8311, 0.8064, 0.3419), (-0.8402, 0.7888, 0.268), (-0.7864, 0.8905, 0.2881), (-0.7892, 0.8852, 0.2658), (-0.8036, 0.8589, 0.4065), (-0.8287, 0.811, 0.3523), (-0.777, 0.9085, 0.3124), (-0.7846, 0.894, 0.2961), (-0.7646, 0.9337, 0.4314), (-0.7988, 0.8682, 0.4116), (-0.763, 0.9353, 0.3223), (-0.7733, 0.9156, 0.3164), (-0.6919, 1.073, 0.3523), (-0.717, 1.025, 0.4065), (-0.7349, 0.9892, 0.2961), (-0.7424, 0.9747, 0.3124), (-0.7218, 1.016, 0.4116), (-0.756, 0.9501, 0.4314), (-0.7461, 0.9676, 0.3164), (-0.7564, 0.9479, 0.3223), (-0.6804, 1.095, 0.268), (-0.6896, 1.077, 0.3419), (-0.7303, 0.998, 0.2658), (-0.733, 0.9927, 0.2881), (-0.6896, 1.077, 0.1755), (-0.6804, 1.095, 0.2495), (-0.733, 0.9927, 0.2293), (-0.7303, 0.998, 0.2516), (-0.717, 1.025, 0.111), (-0.6919, 1.073, 0.1651), (-0.7424, 0.9747, 0.205), (-0.7349, 0.9892, 0.2214), (-0.756, 0.9501, 0.08604), (-0.7218, 1.016, 0.1059), (-0.7564, 0.9479, 0.1951), (-0.7461, 0.9676, 0.2011), (-0.7988, 0.8682, 0.1059), (-0.7646, 0.9337, 0.08604), (-0.7733, 0.9156, 0.2011), (-0.763, 0.9353, 0.1951), (-0.8287, 0.811, 0.1651), (-0.8036, 0.8589, 0.111), (-0.7846, 0.894, 0.2214), (-0.777, 0.9085, 0.205), (-0.8014, 0.7686, 0.2495), (-0.7923, 0.7861, 0.1755), (-0.7593, 0.8697, 0.2516), (-0.7566, 0.8749, 0.2293), (-0.7923, 0.7861, 0.3419), (-0.8014, 0.7686, 0.268), (-0.7566, 0.8749, 0.2881), (-0.7593, 0.8697, 0.2658), (-0.7648, 0.8387, 0.4065), (-0.7899, 0.7907, 0.3523), (-0.7472, 0.8929, 0.3124), (-0.7547, 0.8784, 0.2961), (-0.7258, 0.9134, 0.4314), (-0.76, 0.8479, 0.4116), (-0.7332, 0.9197, 0.3223), (-0.7435, 0.9, 0.3164), (-0.6531, 1.053, 0.3523), (-0.6782, 1.005, 0.4065), (-0.705, 0.9736, 0.2961), (-0.7126, 0.9592, 0.3124), (-0.683, 0.9954, 0.4116), (-0.7172, 0.9298, 0.4314), (-0.7163, 0.9521, 0.3164), (-0.7266, 0.9323, 0.3223), (-0.6416, 1.075, 0.268), (-0.6507, 1.057, 0.3419), (-0.7005, 0.9824, 0.2658), (-0.7032, 0.9771, 0.2881), (-0.6507, 1.057, 0.1755), (-0.6416, 1.075, 0.2495), (-0.7032, 0.9771, 0.2293), (-0.7005, 0.9824, 0.2516), (-0.6782, 1.005, 0.111), (-0.6531, 1.053, 0.1651), (-0.7126, 0.9592, 0.205), (-0.705, 0.9736, 0.2214), (-0.7172, 0.9298, 0.08604), (-0.683, 0.9954, 0.1059), (-0.7266, 0.9323, 0.1951), (-0.7163, 0.9521, 0.2011), (-0.76, 0.8479, 0.1059), (-0.7258, 0.9134, 0.08604), (-0.7435, 0.9, 0.2011), (-0.7332, 0.9197, 0.1951), (-0.7899, 0.7907, 0.1651), (-0.7648, 0.8387, 0.111), (-0.7547, 0.8784, 0.2214), (-0.7472, 0.8929, 0.205), (-0.7826, 0.9094, 0.231), (-0.7773, 0.9195, 0.2196), (-0.7826, 0.9208, 0.2368), (-0.7793, 0.9271, 0.2297), (-0.7516, 0.9687, 0.2196), (-0.7463, 0.9787, 0.231), (-0.7591, 0.9659, 0.2297), (-0.7558, 0.9722, 0.2368), (-0.7463, 0.9787, 0.2865), (-0.7516, 0.9687, 0.2978), (-0.7558, 0.9722, 0.2806), (-0.7591, 0.9659, 0.2877), (-0.7773, 0.9195, 0.2978), (-0.7826, 0.9094, 0.2865), (-0.7793, 0.9271, 0.2877), (-0.7826, 0.9208, 0.2806), (-0.7663, 0.9009, 0.231), (-0.7611, 0.911, 0.2196), (-0.7664, 0.9124, 0.2368), (-0.7631, 0.9187, 0.2297), (-0.7354, 0.9602, 0.2196), (-0.7301, 0.9703, 0.231), (-0.7428, 0.9575, 0.2297), (-0.7396, 0.9638, 0.2368), (-0.7301, 0.9703, 0.2865), (-0.7354, 0.9602, 0.2978), (-0.7396, 0.9638, 0.2806), (-0.7428, 0.9575, 0.2877), (-0.7611, 0.911, 0.2978), (-0.7663, 0.9009, 0.2865), (-0.7631, 0.9187, 0.2877), (-0.7664, 0.9124, 0.2806), (-0.8325, -0.1186, 0.6078), (-0.7615, -0.05463, 0.7171), (-0.8325, -0.1155, 0.4348), (-0.752, -0.03285, 0.7612), (-0.8325, -0.08878, 0.495), (-0.6844, -0.1841, 0.9361), (-0.22, -1.124, 0.7124)], [], [(6, 5, 1, 0), (653, 655, 425, 2), (62, 63, 33, 9), (31, 91, 858, 842), (29, 116, 1, 422, 424), (838, 4, 160, 867), (7, 4, 5, 6), (2, 425, 429, 158), (31, 842, 864, 140), (84, 15, 97, 99), (41, 134, 132, 113), (145, 158, 18, 431), (19, 20, 16, 13), (432, 17, 92, 433), (14, 15, 20, 19), (18, 427, 21), (651, 23, 24, 652), (88, 178, 103, 104), (23, 421, 27, 24), (15, 84, 94, 93), (25, 22, 56, 59), (29, 110, 120, 34), (115, 116, 122, 121), (79, 177, 109), (110, 29, 424, 423), (8, 178, 85), (840, 11, 412, 1110), (9, 33, 12), (141, 12, 411, 414), (11, 840, 865, 153), (58, 39, 846, 852), (56, 37, 36, 57), (57, 36, 39, 58), (39, 36, 45, 53), (53, 45, 52, 54), (846, 39, 53, 848), (848, 53, 54, 851), (36, 37, 47, 45), (45, 47, 430, 48, 52), (52, 48, 49, 51), (851, 54, 55, 850), (54, 52, 51, 55), (60, 57, 58, 61), (59, 56, 57, 60), (61, 58, 852, 853), (114, 61, 853, 861), (110, 26, 111, 120), (113, 124, 61, 114), (118, 131, 119), (40, 6, 0, 35), (119, 42, 845, 862), (44, 46, 50, 43, 155, 143), (849, 46, 44, 847), (10, 62, 9), (13, 16, 63, 62), (62, 10, 70), (19, 13, 65, 66), (21, 427, 66, 67), (13, 62, 70, 65), (147, 21, 67, 149), (148, 68, 75, 150), (70, 64, 71, 77), (149, 67, 74, 151), (66, 65, 72, 73), (65, 70, 77, 72), (67, 66, 73, 74), (150, 151, 74, 71), (77, 73, 72), (50, 75, 68, 43), (71, 74, 73, 77), (49, 69, 76, 51), (51, 76, 55), (850, 55, 46, 849), (46, 75, 50), (55, 76, 75, 46), (79, 78, 82, 83), (17, 15, 93, 92), (84, 83, 95, 94), (79, 80, 81, 78), (78, 81, 855, 854), (80, 86, 87, 81), (81, 87, 857, 855), (86, 89, 137, 138), (652, 24, 102, 654), (27, 89, 106, 105), (8, 15, 14, 157), (83, 84, 99, 100), (858, 91, 4, 838), (91, 90, 166, 167), (1, 5, 163, 164), (82, 856, 860, 96), (83, 82, 96, 95), (79, 83, 100, 101), (88, 177, 101, 98), (89, 86, 107, 106), (86, 80, 173, 107), (80, 79, 109, 108), (24, 174, 102), (41, 113, 114, 42), (26, 25, 112, 111), (42, 114, 861, 845), (26, 110, 423, 421), (116, 29, 34, 122), (59, 28, 112, 25), (87, 86, 138, 136), (30, 31, 140, 139), (38, 119, 862, 844), (35, 118, 40), (40, 118, 119, 38), (0, 1, 116, 115), (118, 35, 117), (121, 122, 130, 129), (111, 112, 127, 126), (120, 111, 126, 128), (34, 120, 128, 125), (35, 0, 115, 117), (112, 28, 124, 127), (122, 34, 125, 130), (123, 121, 129, 131), (126, 125, 128), (127, 132, 133), (130, 125, 135), (60, 124, 28, 59), (123, 131, 118, 117), (61, 124, 60), (119, 131, 41, 42), (133, 132, 134, 135), (133, 126, 127), (131, 129, 134, 41), (135, 134, 129, 130), (135, 125, 126, 133), (113, 132, 127, 124), (102, 174, 176, 175), (857, 87, 136, 863), (89, 27, 139, 137), (139, 27, 30), (865, 847, 44, 153), (43, 144, 154, 155), (10, 9, 141, 156), (156, 141, 152, 154), (123, 117, 115, 121), (75, 76, 151, 150), (69, 149, 151, 76), (64, 148, 150, 71), (10, 144, 148, 64), (38, 7, 6, 40), (844, 837, 7, 38), (18, 21, 147, 146), (22, 653, 37, 56), (145, 431, 430, 47), (49, 48, 146, 147), (148, 144, 43, 68), (153, 44, 143, 152), (155, 154, 152, 143), (10, 156, 154, 144), (2, 158, 145), (152, 141, 11, 153), (1110, 412, 416, 1117), (12, 33, 142, 411), (3, 8, 157), (32, 843, 1112, 413), (30, 90, 91, 31), (867, 160, 162, 869), (7, 837, 866, 159), (4, 7, 159, 160), (868, 869, 162, 161), (159, 866, 868, 161), (160, 159, 161, 162), (163, 165, 170, 168), (165, 167, 172, 170), (4, 91, 167, 165), (5, 4, 165, 163), (90, 422, 166), (172, 171, 168, 170), (171, 169, 168), (167, 166, 171, 172), (164, 163, 168, 169), (166, 164, 169, 171), (147, 149, 69, 49), (173, 80, 108), (174, 24, 27, 105), (176, 173, 108, 175), (101, 177, 79), (109, 177, 88, 104), (103, 178, 8), (85, 178, 656), (78, 854, 856, 82), (141, 9, 12), (179, 180, 182, 181), (181, 182, 184, 183), (183, 184, 186, 185), (185, 186, 188, 187), (187, 188, 190, 189), (189, 190, 192, 191), (191, 192, 194, 193), (193, 194, 196, 195), (195, 196, 198, 197), (197, 198, 200, 199), (192, 190, 208, 209), (199, 200, 202, 201), (201, 202, 180, 179), (179, 181, 183, 185, 187, 189, 191, 193, 195, 197, 199, 201), (209, 208, 220, 221), (190, 188, 207, 208), (188, 186, 206, 207), (180, 202, 214, 204), (182, 180, 204, 203), (186, 184, 205, 206), (202, 200, 213, 214), (184, 182, 203, 205), (200, 198, 212, 213), (198, 196, 211, 212), (196, 194, 210, 211), (194, 192, 209, 210), (224, 223, 235, 236), (206, 205, 217, 218), (213, 212, 224, 225), (210, 209, 221, 222), (207, 206, 218, 219), (214, 213, 225, 226), (203, 204, 216, 215), (211, 210, 222, 223), (208, 207, 219, 220), (204, 214, 226, 216), (205, 203, 215, 217), (212, 211, 223, 224), (241, 229, 295, 297), (221, 220, 232, 233), (218, 217, 229, 230), (225, 224, 236, 237), (222, 221, 233, 234), (219, 218, 230, 231), (226, 225, 237, 238), (215, 216, 228, 227), (223, 222, 234, 235), (220, 219, 231, 232), (216, 226, 238, 228), (217, 215, 227, 229), (240, 250, 262, 252), (235, 247, 278, 276), (233, 232, 264, 263), (241, 242, 301, 302), (249, 237, 283, 285), (245, 246, 269, 270), (230, 242, 306, 304), (249, 250, 281, 282), (240, 239, 293, 294), (247, 235, 271, 273), (243, 244, 309, 310), (250, 240, 289, 290), (251, 252, 262, 261, 260, 259, 258, 257, 256, 255, 254, 253), (239, 251, 366, 364), (248, 247, 259, 260), (245, 244, 256, 257), (242, 241, 253, 254), (249, 248, 260, 261), (246, 245, 257, 258), (243, 242, 254, 255), (262, 250, 367, 369), (239, 240, 252, 251), (246, 258, 374, 372), (244, 243, 360, 359), (266, 265, 313, 314), (245, 233, 263, 265), (244, 245, 265, 266), (232, 244, 266, 264), (286, 285, 333, 334), (233, 245, 270, 268), (234, 233, 268, 267), (246, 234, 267, 269), (306, 305, 353, 354), (234, 246, 274, 272), (246, 247, 273, 274), (235, 234, 272, 271), (277, 275, 323, 325), (247, 248, 277, 278), (236, 235, 276, 275), (248, 236, 275, 277), (263, 264, 312, 311), (238, 237, 280, 279), (237, 249, 282, 280), (250, 238, 279, 281), (297, 295, 343, 345), (236, 248, 286, 284), (248, 249, 285, 286), (237, 236, 284, 283), (283, 284, 332, 331), (238, 250, 290, 288), (228, 238, 288, 287), (240, 228, 287, 289), (303, 304, 352, 351), (227, 228, 292, 291), (239, 227, 291, 293), (228, 240, 294, 292), (276, 278, 326, 324), (239, 241, 297, 298), (227, 239, 298, 296), (229, 227, 296, 295), (296, 298, 346, 344), (229, 241, 302, 300), (230, 229, 300, 299), (242, 230, 299, 301), (278, 277, 325, 326), (242, 243, 305, 306), (231, 230, 304, 303), (243, 231, 303, 305), (298, 297, 345, 346), (232, 231, 308, 307), (244, 232, 307, 309), (231, 243, 310, 308), (311, 312, 314, 313), (315, 316, 318, 317), (319, 320, 322, 321), (323, 324, 326, 325), (327, 328, 330, 329), (331, 332, 334, 333), (335, 336, 338, 337), (339, 340, 342, 341), (343, 344, 346, 345), (347, 348, 350, 349), (351, 352, 354, 353), (355, 356, 358, 357), (304, 306, 354, 352), (284, 286, 334, 332), (264, 266, 314, 312), (291, 292, 340, 339), (305, 303, 351, 353), (271, 272, 320, 319), (285, 283, 331, 333), (265, 263, 311, 313), (294, 293, 341, 342), (274, 273, 321, 322), (293, 291, 339, 341), (273, 271, 319, 321), (299, 300, 348, 347), (279, 280, 328, 327), (292, 294, 342, 340), (272, 274, 322, 320), (302, 301, 349, 350), (282, 281, 329, 330), (300, 302, 350, 348), (280, 282, 330, 328), (307, 308, 356, 355), (287, 288, 336, 335), (301, 299, 347, 349), (267, 268, 316, 315), (281, 279, 327, 329), (310, 309, 357, 358), (290, 289, 337, 338), (270, 269, 317, 318), (309, 307, 355, 357), (288, 290, 338, 336), (268, 270, 318, 316), (295, 296, 344, 343), (308, 310, 358, 356), (275, 276, 324, 323), (289, 287, 335, 337), (269, 267, 315, 317), (359, 360, 376, 375), (256, 244, 359, 361), (243, 255, 362, 360), (255, 256, 361, 362), (372, 374, 390, 388), (251, 253, 365, 366), (241, 239, 364, 363), (253, 241, 363, 365), (368, 370, 386, 384), (261, 262, 369, 370), (249, 261, 370, 368), (250, 249, 368, 367), (373, 371, 387, 389), (258, 259, 373, 374), (247, 246, 372, 371), (259, 247, 371, 373), (375, 376, 378, 377), (379, 380, 382, 381), (383, 384, 386, 385), (387, 388, 390, 389), (363, 364, 380, 379), (362, 361, 377, 378), (367, 368, 384, 383), (366, 365, 381, 382), (371, 372, 388, 387), (361, 359, 375, 377), (370, 369, 385, 386), (364, 366, 382, 380), (374, 373, 389, 390), (360, 362, 378, 376), (369, 367, 383, 385), (365, 363, 379, 381), (400, 399, 397), (395, 396, 393), (15, 17, 396, 395), (392, 393, 399, 400), (437, 436, 1095, 1096), (435, 432, 841, 1094), (434, 437, 1096, 1093), (436, 435, 1094, 1095), (20, 15, 391, 401), (63, 16, 394, 404), (16, 20, 401, 394), (33, 63, 404, 403), (32, 33, 403, 402), (843, 32, 402, 1100), (434, 1093, 1106, 438), (392, 400, 409, 405), (395, 392, 405, 406), (398, 397, 407, 408), (400, 398, 408, 409), (395, 406, 15), (402, 403, 404, 410), (1100, 402, 410, 1108), (412, 414, 420, 416), (414, 411, 418, 420), (142, 413, 419, 417), (11, 141, 414, 412), (33, 32, 413, 142), (419, 839, 668, 415), (417, 419, 415, 418), (420, 418, 415, 416), (668, 1117, 416, 415), (413, 1112, 839, 419), (411, 142, 417, 418), (18, 158, 429, 428), (15, 8, 85, 97), (421, 23, 426, 26), (166, 422, 1, 164), (429, 425, 3, 157), (421, 423, 27), (424, 422, 90, 30), (423, 424, 30, 27), (66, 427, 19), (26, 426, 22, 25), (655, 426, 23, 651), (427, 428, 14, 19), (428, 429, 157, 14), (397, 434, 438, 407), (431, 18, 146), (430, 431, 146, 48), (427, 18, 428), (393, 396, 435, 436), (397, 399, 437, 434), (396, 17, 432, 435), (399, 393, 437), (841, 432, 433), (439, 440, 442, 441), (441, 442, 444, 443), (443, 444, 446, 445), (445, 446, 448, 447), (447, 448, 450, 449), (449, 450, 452, 451), (451, 452, 454, 453), (453, 454, 456, 455), (455, 456, 458, 457), (457, 458, 460, 459), (452, 450, 468, 469), (459, 460, 462, 461), (461, 462, 440, 439), (439, 441, 443, 445, 447, 449, 451, 453, 455, 457, 459, 461), (469, 468, 480, 481), (450, 448, 467, 468), (448, 446, 466, 467), (440, 462, 474, 464), (442, 440, 464, 463), (446, 444, 465, 466), (462, 460, 473, 474), (444, 442, 463, 465), (460, 458, 472, 473), (458, 456, 471, 472), (456, 454, 470, 471), (454, 452, 469, 470), (484, 483, 495, 496), (466, 465, 477, 478), (473, 472, 484, 485), (470, 469, 481, 482), (467, 466, 478, 479), (474, 473, 485, 486), (463, 464, 476, 475), (471, 470, 482, 483), (468, 467, 479, 480), (464, 474, 486, 476), (465, 463, 475, 477), (472, 471, 483, 484), (501, 489, 555, 557), (481, 480, 492, 493), (478, 477, 489, 490), (485, 484, 496, 497), (482, 481, 493, 494), (479, 478, 490, 491), (486, 485, 497, 498), (475, 476, 488, 487), (483, 482, 494, 495), (480, 479, 491, 492), (476, 486, 498, 488), (477, 475, 487, 489), (500, 510, 522, 512), (495, 507, 538, 536), (493, 492, 524, 523), (501, 502, 561, 562), (509, 497, 543, 545), (505, 506, 529, 530), (490, 502, 566, 564), (509, 510, 541, 542), (500, 499, 553, 554), (507, 495, 531, 533), (503, 504, 569, 570), (510, 500, 549, 550), (511, 512, 522, 521, 520, 519, 518, 517, 516, 515, 514, 513), (499, 511, 626, 624), (508, 507, 519, 520), (505, 504, 516, 517), (502, 501, 513, 514), (509, 508, 520, 521), (506, 505, 517, 518), (503, 502, 514, 515), (522, 510, 627, 629), (499, 500, 512, 511), (506, 518, 634, 632), (504, 503, 620, 619), (526, 525, 573, 574), (505, 493, 523, 525), (504, 505, 525, 526), (492, 504, 526, 524), (546, 545, 593, 594), (493, 505, 530, 528), (494, 493, 528, 527), (506, 494, 527, 529), (566, 565, 613, 614), (494, 506, 534, 532), (506, 507, 533, 534), (495, 494, 532, 531), (537, 535, 583, 585), (507, 508, 537, 538), (496, 495, 536, 535), (508, 496, 535, 537), (523, 524, 572, 571), (498, 497, 540, 539), (497, 509, 542, 540), (510, 498, 539, 541), (557, 555, 603, 605), (496, 508, 546, 544), (508, 509, 545, 546), (497, 496, 544, 543), (543, 544, 592, 591), (498, 510, 550, 548), (488, 498, 548, 547), (500, 488, 547, 549), (563, 564, 612, 611), (487, 488, 552, 551), (499, 487, 551, 553), (488, 500, 554, 552), (536, 538, 586, 584), (499, 501, 557, 558), (487, 499, 558, 556), (489, 487, 556, 555), (556, 558, 606, 604), (489, 501, 562, 560), (490, 489, 560, 559), (502, 490, 559, 561), (538, 537, 585, 586), (502, 503, 565, 566), (491, 490, 564, 563), (503, 491, 563, 565), (558, 557, 605, 606), (492, 491, 568, 567), (504, 492, 567, 569), (491, 503, 570, 568), (571, 572, 574, 573), (575, 576, 578, 577), (579, 580, 582, 581), (583, 584, 586, 585), (587, 588, 590, 589), (591, 592, 594, 593), (595, 596, 598, 597), (599, 600, 602, 601), (603, 604, 606, 605), (607, 608, 610, 609), (611, 612, 614, 613), (615, 616, 618, 617), (564, 566, 614, 612), (544, 546, 594, 592), (524, 526, 574, 572), (551, 552, 600, 599), (565, 563, 611, 613), (531, 532, 580, 579), (545, 543, 591, 593), (525, 523, 571, 573), (554, 553, 601, 602), (534, 533, 581, 582), (553, 551, 599, 601), (533, 531, 579, 581), (559, 560, 608, 607), (539, 540, 588, 587), (552, 554, 602, 600), (532, 534, 582, 580), (562, 561, 609, 610), (542, 541, 589, 590), (560, 562, 610, 608), (540, 542, 590, 588), (567, 568, 616, 615), (547, 548, 596, 595), (561, 559, 607, 609), (527, 528, 576, 575), (541, 539, 587, 589), (570, 569, 617, 618), (550, 549, 597, 598), (530, 529, 577, 578), (569, 567, 615, 617), (548, 550, 598, 596), (528, 530, 578, 576), (555, 556, 604, 603), (568, 570, 618, 616), (535, 536, 584, 583), (549, 547, 595, 597), (529, 527, 575, 577), (619, 620, 636, 635), (516, 504, 619, 621), (503, 515, 622, 620), (515, 516, 621, 622), (632, 634, 650, 648), (511, 513, 625, 626), (501, 499, 624, 623), (513, 501, 623, 625), (628, 630, 646, 644), (521, 522, 629, 630), (509, 521, 630, 628), (510, 509, 628, 627), (633, 631, 647, 649), (518, 519, 633, 634), (507, 506, 632, 631), (519, 507, 631, 633), (635, 636, 638, 637), (639, 640, 642, 641), (643, 644, 646, 645), (647, 648, 650, 649), (623, 624, 640, 639), (622, 621, 637, 638), (627, 628, 644, 643), (626, 625, 641, 642), (631, 632, 648, 647), (621, 619, 635, 637), (630, 629, 645, 646), (624, 626, 642, 640), (634, 633, 649, 650), (620, 622, 638, 636), (629, 627, 643, 645), (625, 623, 639, 641), (70, 10, 64), (425, 655, 651, 3), (8, 652, 654, 103), (3, 651, 8), (22, 426, 655, 653), (37, 653, 2, 145, 47), (8, 651, 652), (656, 178, 88, 98), (663, 657, 658, 662), (1354, 659, 1126, 1356), (720, 666, 691, 721), (689, 842, 858, 749), (687, 1125, 1123, 658, 774), (838, 867, 818, 661), (664, 663, 662, 661), (659, 816, 1130, 1126), (689, 798, 864, 842), (742, 757, 755, 673), (699, 771, 790, 792), (803, 1132, 676, 816), (677, 671, 674, 678), (1133, 1134, 750, 675), (672, 677, 678, 673), (676, 679, 1128), (1352, 1353, 682, 681), (746, 762, 761, 836), (681, 682, 685, 1122), (673, 751, 752, 742), (683, 717, 714, 680), (687, 692, 778, 768), (773, 779, 780, 774), (737, 767, 835), (768, 1124, 1125, 687), (665, 743, 836), (840, 1110, 1111, 669), (666, 670, 691), (799, 1114, 1109, 670), (669, 811, 865, 840), (716, 852, 846, 697), (714, 715, 694, 695), (715, 716, 697, 694), (697, 711, 703, 694), (711, 712, 710, 703), (846, 848, 711, 697), (848, 851, 712, 711), (694, 703, 705, 695), (703, 710, 706, 1131, 705), (710, 709, 707, 706), (851, 850, 713, 712), (712, 713, 709, 710), (718, 719, 716, 715), (717, 718, 715, 714), (719, 853, 852, 716), (772, 861, 853, 719), (768, 778, 769, 684), (771, 772, 719, 782), (776, 777, 789), (698, 693, 657, 663), (777, 862, 845, 700), (702, 801, 813, 701, 708, 704), (849, 847, 702, 704), (667, 666, 720), (671, 720, 721, 674), (720, 728, 667), (677, 724, 723, 671), (679, 725, 724, 1128), (671, 723, 728, 720), (805, 807, 725, 679), (806, 808, 733, 726), (728, 735, 729, 722), (807, 809, 732, 725), (724, 731, 730, 723), (723, 730, 735, 728), (725, 732, 731, 724), (808, 729, 732, 809), (735, 730, 731), (708, 701, 726, 733), (729, 735, 731, 732), (707, 709, 734, 727), (709, 713, 734), (850, 849, 704, 713), (704, 708, 733), (713, 704, 733, 734), (737, 741, 740, 736), (675, 750, 751), (742, 752, 753, 741), (737, 736, 739, 738), (736, 854, 855, 739), (738, 739, 745, 744), (739, 855, 857, 745), (744, 796, 795, 747), (1353, 1355, 760, 682), (685, 763, 764, 747), (665, 815, 672, 673), (741, 758, 757, 742), (858, 838, 661, 749), (749, 825, 824, 748), (658, 822, 821, 662), (740, 754, 860, 856), (741, 753, 754, 740), (737, 759, 758, 741), (746, 756, 759, 835), (747, 764, 765, 744), (744, 765, 831, 738), (738, 766, 767, 737), (682, 760, 832), (699, 700, 772, 771), (684, 769, 770, 683), (700, 845, 861, 772), (684, 1122, 1124, 768), (774, 780, 692, 687), (717, 683, 770, 686), (745, 794, 796, 744), (688, 797, 798, 689), (696, 844, 862, 777), (693, 698, 776), (698, 696, 777, 776), (657, 773, 774, 658), (776, 775, 693), (779, 787, 788, 780), (769, 784, 785, 770), (778, 786, 784, 769), (692, 783, 786, 778), (693, 775, 773, 657), (770, 785, 782, 686), (780, 788, 783, 692), (781, 789, 787, 779), (784, 786, 783), (785, 791, 790), (788, 793, 783), (718, 717, 686, 782), (781, 775, 776, 789), (719, 718, 782), (777, 700, 699, 789), (791, 793, 792, 790), (791, 785, 784), (789, 699, 792, 787), (793, 788, 787, 792), (793, 791, 784, 783), (771, 782, 785, 790), (760, 833, 834, 832), (857, 863, 794, 745), (747, 795, 797, 685), (797, 688, 685), (865, 811, 702, 847), (701, 813, 812, 802), (667, 814, 799, 666), (814, 812, 810, 799), (781, 779, 773, 775), (733, 808, 809, 734), (727, 734, 809, 807), (722, 729, 808, 806), (667, 722, 806, 802), (696, 698, 663, 664), (844, 696, 664, 837), (676, 804, 805, 679), (680, 714, 695, 1354), (803, 705, 1131, 1132), (707, 805, 804, 706), (806, 726, 701, 802), (811, 810, 801, 702), (813, 801, 810, 812), (667, 802, 812, 814), (659, 803, 816), (810, 811, 669, 799), (1110, 1117, 1116, 1111), (670, 1109, 800, 691), (660, 815, 665), (690, 1113, 1112, 843), (688, 689, 749, 748), (867, 869, 820, 818), (664, 817, 866, 837), (661, 818, 817, 664), (868, 819, 820, 869), (817, 819, 868, 866), (818, 820, 819, 817), (821, 826, 828, 823), (823, 828, 830, 825), (661, 823, 825, 749), (662, 821, 823, 661), (748, 824, 1123), (830, 828, 826, 829), (829, 826, 827), (825, 830, 829, 824), (822, 827, 826, 821), (824, 829, 827, 822), (805, 707, 727, 807), (831, 766, 738), (832, 763, 685, 682), (834, 833, 766, 831), (759, 737, 835), (767, 762, 746, 835), (761, 665, 836), (743, 1357, 836), (736, 740, 856, 854), (799, 670, 666), (870, 872, 873, 871), (872, 874, 875, 873), (874, 876, 877, 875), (876, 878, 879, 877), (878, 880, 881, 879), (880, 882, 883, 881), (882, 884, 885, 883), (884, 886, 887, 885), (886, 888, 889, 887), (888, 890, 891, 889), (883, 900, 899, 881), (890, 892, 893, 891), (892, 870, 871, 893), (870, 892, 890, 888, 886, 884, 882, 880, 878, 876, 874, 872), (900, 912, 911, 899), (881, 899, 898, 879), (879, 898, 897, 877), (871, 895, 905, 893), (873, 894, 895, 871), (877, 897, 896, 875), (893, 905, 904, 891), (875, 896, 894, 873), (891, 904, 903, 889), (889, 903, 902, 887), (887, 902, 901, 885), (885, 901, 900, 883), (915, 927, 926, 914), (897, 909, 908, 896), (904, 916, 915, 903), (901, 913, 912, 900), (898, 910, 909, 897), (905, 917, 916, 904), (894, 906, 907, 895), (902, 914, 913, 901), (899, 911, 910, 898), (895, 907, 917, 905), (896, 908, 906, 894), (903, 915, 914, 902), (932, 988, 986, 920), (912, 924, 923, 911), (909, 921, 920, 908), (916, 928, 927, 915), (913, 925, 924, 912), (910, 922, 921, 909), (917, 929, 928, 916), (906, 918, 919, 907), (914, 926, 925, 913), (911, 923, 922, 910), (907, 919, 929, 917), (908, 920, 918, 906), (931, 943, 953, 941), (926, 967, 969, 938), (924, 954, 955, 923), (932, 993, 992, 933), (940, 976, 974, 928), (936, 961, 960, 937), (921, 995, 997, 933), (940, 973, 972, 941), (931, 985, 984, 930), (938, 964, 962, 926), (934, 1001, 1000, 935), (941, 981, 980, 931), (942, 944, 945, 946, 947, 948, 949, 950, 951, 952, 953, 943), (930, 1055, 1057, 942), (939, 951, 950, 938), (936, 948, 947, 935), (933, 945, 944, 932), (940, 952, 951, 939), (937, 949, 948, 936), (934, 946, 945, 933), (953, 1060, 1058, 941), (930, 942, 943, 931), (937, 1063, 1065, 949), (935, 1050, 1051, 934), (957, 1005, 1004, 956), (936, 956, 954, 924), (935, 957, 956, 936), (923, 955, 957, 935), (977, 1025, 1024, 976), (924, 959, 961, 936), (925, 958, 959, 924), (937, 960, 958, 925), (997, 1045, 1044, 996), (925, 963, 965, 937), (937, 965, 964, 938), (926, 962, 963, 925), (968, 1016, 1014, 966), (938, 969, 968, 939), (927, 966, 967, 926), (939, 968, 966, 927), (954, 1002, 1003, 955), (929, 970, 971, 928), (928, 971, 973, 940), (941, 972, 970, 929), (988, 1036, 1034, 986), (927, 975, 977, 939), (939, 977, 976, 940), (928, 974, 975, 927), (974, 1022, 1023, 975), (929, 979, 981, 941), (919, 978, 979, 929), (931, 980, 978, 919), (994, 1042, 1043, 995), (918, 982, 983, 919), (930, 984, 982, 918), (919, 983, 985, 931), (967, 1015, 1017, 969), (930, 989, 988, 932), (918, 987, 989, 930), (920, 986, 987, 918), (987, 1035, 1037, 989), (920, 991, 993, 932), (921, 990, 991, 920), (933, 992, 990, 921), (969, 1017, 1016, 968), (933, 997, 996, 934), (922, 994, 995, 921), (934, 996, 994, 922), (989, 1037, 1036, 988), (923, 998, 999, 922), (935, 1000, 998, 923), (922, 999, 1001, 934), (1002, 1004, 1005, 1003), (1006, 1008, 1009, 1007), (1010, 1012, 1013, 1011), (1014, 1016, 1017, 1015), (1018, 1020, 1021, 1019), (1022, 1024, 1025, 1023), (1026, 1028, 1029, 1027), (1030, 1032, 1033, 1031), (1034, 1036, 1037, 1035), (1038, 1040, 1041, 1039), (1042, 1044, 1045, 1043), (1046, 1048, 1049, 1047), (995, 1043, 1045, 997), (975, 1023, 1025, 977), (955, 1003, 1005, 957), (982, 1030, 1031, 983), (996, 1044, 1042, 994), (962, 1010, 1011, 963), (976, 1024, 1022, 974), (956, 1004, 1002, 954), (985, 1033, 1032, 984), (965, 1013, 1012, 964), (984, 1032, 1030, 982), (964, 1012, 1010, 962), (990, 1038, 1039, 991), (970, 1018, 1019, 971), (983, 1031, 1033, 985), (963, 1011, 1013, 965), (993, 1041, 1040, 992), (973, 1021, 1020, 972), (991, 1039, 1041, 993), (971, 1019, 1021, 973), (998, 1046, 1047, 999), (978, 1026, 1027, 979), (992, 1040, 1038, 990), (958, 1006, 1007, 959), (972, 1020, 1018, 970), (1001, 1049, 1048, 1000), (981, 1029, 1028, 980), (961, 1009, 1008, 960), (1000, 1048, 1046, 998), (979, 1027, 1029, 981), (959, 1007, 1009, 961), (986, 1034, 1035, 987), (999, 1047, 1049, 1001), (966, 1014, 1015, 967), (980, 1028, 1026, 978), (960, 1008, 1006, 958), (1050, 1066, 1067, 1051), (947, 1052, 1050, 935), (934, 1051, 1053, 946), (946, 1053, 1052, 947), (1063, 1079, 1081, 1065), (942, 1057, 1056, 944), (932, 1054, 1055, 930), (944, 1056, 1054, 932), (1059, 1075, 1077, 1061), (952, 1061, 1060, 953), (940, 1059, 1061, 952), (941, 1058, 1059, 940), (1064, 1080, 1078, 1062), (949, 1065, 1064, 950), (938, 1062, 1063, 937), (950, 1064, 1062, 938), (1066, 1068, 1069, 1067), (1070, 1072, 1073, 1071), (1074, 1076, 1077, 1075), (1078, 1080, 1081, 1079), (1054, 1070, 1071, 1055), (1053, 1069, 1068, 1052), (1058, 1074, 1075, 1059), (1057, 1073, 1072, 1056), (1062, 1078, 1079, 1063), (1052, 1068, 1066, 1050), (1061, 1077, 1076, 1060), (1055, 1071, 1073, 1057), (1065, 1081, 1080, 1064), (1051, 1067, 1069, 1053), (1060, 1076, 1074, 1058), (1056, 1072, 1070, 1054), (1091, 1089, 1088, 1090), (1086, 1083, 1084, 1087), (673, 1086, 1087, 675), (1083, 1091, 1090, 1084), (1138, 1096, 1095, 1137), (1136, 1094, 841, 1358), (1135, 1093, 1096, 1138), (1137, 1095, 1094, 1136), (678, 1092, 1082, 673), (721, 1099, 1085, 674), (674, 1085, 1092, 678), (691, 1098, 1099, 721), (690, 1097, 1098, 691), (843, 1100, 1097, 690), (1135, 1139, 1106, 1093), (1083, 1101, 1105, 1091), (1086, 1102, 1101, 1083), (1089, 1104, 1103, 1088), (1091, 1105, 1104, 1089), (1086, 673, 1102), (1097, 1107, 1099, 1098), (1100, 1108, 1107, 1097), (1111, 1116, 1121, 1114), (1114, 1121, 1119, 1109), (800, 1118, 1120, 1113), (669, 1111, 1114, 799), (691, 800, 1113, 690), (1120, 1115, 668, 839), (1118, 1119, 1115, 1120), (1121, 1116, 1115, 1119), (668, 1115, 1116, 1117), (1113, 1120, 839, 1112), (1109, 1119, 1118, 800), (676, 1129, 1130, 816), (673, 755, 743, 665), (1122, 684, 1127, 681), (824, 822, 658, 1123), (1130, 815, 660, 1126), (1122, 685, 1124), (1125, 688, 748, 1123), (1124, 685, 688, 1125), (724, 677, 1128), (684, 683, 680, 1127), (1356, 1352, 681, 1127), (1128, 677, 672, 1129), (1129, 672, 815, 1130), (1088, 1103, 1139, 1135), (1132, 804, 676), (1131, 706, 804, 1132), (1128, 1129, 676), (1084, 1137, 1136, 1087), (1088, 1135, 1138, 1090), (1087, 1136, 1358, 675), (1090, 1138, 1137, 1084), (841, 859, 1134, 1133), (1140, 1142, 1143, 1141), (1142, 1144, 1145, 1143), (1144, 1146, 1147, 1145), (1146, 1148, 1149, 1147), (1148, 1150, 1151, 1149), (1150, 1152, 1153, 1151), (1152, 1154, 1155, 1153), (1154, 1156, 1157, 1155), (1156, 1158, 1159, 1157), (1158, 1160, 1161, 1159), (1153, 1170, 1169, 1151), (1160, 1162, 1163, 1161), (1162, 1140, 1141, 1163), (1140, 1162, 1160, 1158, 1156, 1154, 1152, 1150, 1148, 1146, 1144, 1142), (1170, 1182, 1181, 1169), (1151, 1169, 1168, 1149), (1149, 1168, 1167, 1147), (1141, 1165, 1175, 1163), (1143, 1164, 1165, 1141), (1147, 1167, 1166, 1145), (1163, 1175, 1174, 1161), (1145, 1166, 1164, 1143), (1161, 1174, 1173, 1159), (1159, 1173, 1172, 1157), (1157, 1172, 1171, 1155), (1155, 1171, 1170, 1153), (1185, 1197, 1196, 1184), (1167, 1179, 1178, 1166), (1174, 1186, 1185, 1173), (1171, 1183, 1182, 1170), (1168, 1180, 1179, 1167), (1175, 1187, 1186, 1174), (1164, 1176, 1177, 1165), (1172, 1184, 1183, 1171), (1169, 1181, 1180, 1168), (1165, 1177, 1187, 1175), (1166, 1178, 1176, 1164), (1173, 1185, 1184, 1172), (1202, 1258, 1256, 1190), (1182, 1194, 1193, 1181), (1179, 1191, 1190, 1178), (1186, 1198, 1197, 1185), (1183, 1195, 1194, 1182), (1180, 1192, 1191, 1179), (1187, 1199, 1198, 1186), (1176, 1188, 1189, 1177), (1184, 1196, 1195, 1183), (1181, 1193, 1192, 1180), (1177, 1189, 1199, 1187), (1178, 1190, 1188, 1176), (1201, 1213, 1223, 1211), (1196, 1237, 1239, 1208), (1194, 1224, 1225, 1193), (1202, 1263, 1262, 1203), (1210, 1246, 1244, 1198), (1206, 1231, 1230, 1207), (1191, 1265, 1267, 1203), (1210, 1243, 1242, 1211), (1201, 1255, 1254, 1200), (1208, 1234, 1232, 1196), (1204, 1271, 1270, 1205), (1211, 1251, 1250, 1201), (1212, 1214, 1215, 1216, 1217, 1218, 1219, 1220, 1221, 1222, 1223, 1213), (1200, 1325, 1327, 1212), (1209, 1221, 1220, 1208), (1206, 1218, 1217, 1205), (1203, 1215, 1214, 1202), (1210, 1222, 1221, 1209), (1207, 1219, 1218, 1206), (1204, 1216, 1215, 1203), (1223, 1330, 1328, 1211), (1200, 1212, 1213, 1201), (1207, 1333, 1335, 1219), (1205, 1320, 1321, 1204), (1227, 1275, 1274, 1226), (1206, 1226, 1224, 1194), (1205, 1227, 1226, 1206), (1193, 1225, 1227, 1205), (1247, 1295, 1294, 1246), (1194, 1229, 1231, 1206), (1195, 1228, 1229, 1194), (1207, 1230, 1228, 1195), (1267, 1315, 1314, 1266), (1195, 1233, 1235, 1207), (1207, 1235, 1234, 1208), (1196, 1232, 1233, 1195), (1238, 1286, 1284, 1236), (1208, 1239, 1238, 1209), (1197, 1236, 1237, 1196), (1209, 1238, 1236, 1197), (1224, 1272, 1273, 1225), (1199, 1240, 1241, 1198), (1198, 1241, 1243, 1210), (1211, 1242, 1240, 1199), (1258, 1306, 1304, 1256), (1197, 1245, 1247, 1209), (1209, 1247, 1246, 1210), (1198, 1244, 1245, 1197), (1244, 1292, 1293, 1245), (1199, 1249, 1251, 1211), (1189, 1248, 1249, 1199), (1201, 1250, 1248, 1189), (1264, 1312, 1313, 1265), (1188, 1252, 1253, 1189), (1200, 1254, 1252, 1188), (1189, 1253, 1255, 1201), (1237, 1285, 1287, 1239), (1200, 1259, 1258, 1202), (1188, 1257, 1259, 1200), (1190, 1256, 1257, 1188), (1257, 1305, 1307, 1259), (1190, 1261, 1263, 1202), (1191, 1260, 1261, 1190), (1203, 1262, 1260, 1191), (1239, 1287, 1286, 1238), (1203, 1267, 1266, 1204), (1192, 1264, 1265, 1191), (1204, 1266, 1264, 1192), (1259, 1307, 1306, 1258), (1193, 1268, 1269, 1192), (1205, 1270, 1268, 1193), (1192, 1269, 1271, 1204), (1272, 1274, 1275, 1273), (1276, 1278, 1279, 1277), (1280, 1282, 1283, 1281), (1284, 1286, 1287, 1285), (1288, 1290, 1291, 1289), (1292, 1294, 1295, 1293), (1296, 1298, 1299, 1297), (1300, 1302, 1303, 1301), (1304, 1306, 1307, 1305), (1308, 1310, 1311, 1309), (1312, 1314, 1315, 1313), (1316, 1318, 1319, 1317), (1265, 1313, 1315, 1267), (1245, 1293, 1295, 1247), (1225, 1273, 1275, 1227), (1252, 1300, 1301, 1253), (1266, 1314, 1312, 1264), (1232, 1280, 1281, 1233), (1246, 1294, 1292, 1244), (1226, 1274, 1272, 1224), (1255, 1303, 1302, 1254), (1235, 1283, 1282, 1234), (1254, 1302, 1300, 1252), (1234, 1282, 1280, 1232), (1260, 1308, 1309, 1261), (1240, 1288, 1289, 1241), (1253, 1301, 1303, 1255), (1233, 1281, 1283, 1235), (1263, 1311, 1310, 1262), (1243, 1291, 1290, 1242), (1261, 1309, 1311, 1263), (1241, 1289, 1291, 1243), (1268, 1316, 1317, 1269), (1248, 1296, 1297, 1249), (1262, 1310, 1308, 1260), (1228, 1276, 1277, 1229), (1242, 1290, 1288, 1240), (1271, 1319, 1318, 1270), (1251, 1299, 1298, 1250), (1231, 1279, 1278, 1230), (1270, 1318, 1316, 1268), (1249, 1297, 1299, 1251), (1229, 1277, 1279, 1231), (1256, 1304, 1305, 1257), (1269, 1317, 1319, 1271), (1236, 1284, 1285, 1237), (1250, 1298, 1296, 1248), (1230, 1278, 1276, 1228), (1320, 1336, 1337, 1321), (1217, 1322, 1320, 1205), (1204, 1321, 1323, 1216), (1216, 1323, 1322, 1217), (1333, 1349, 1351, 1335), (1212, 1327, 1326, 1214), (1202, 1324, 1325, 1200), (1214, 1326, 1324, 1202), (1329, 1345, 1347, 1331), (1222, 1331, 1330, 1223), (1210, 1329, 1331, 1222), (1211, 1328, 1329, 1210), (1334, 1350, 1348, 1332), (1219, 1335, 1334, 1220), (1208, 1332, 1333, 1207), (1220, 1334, 1332, 1208), (1336, 1338, 1339, 1337), (1340, 1342, 1343, 1341), (1344, 1346, 1347, 1345), (1348, 1350, 1351, 1349), (1324, 1340, 1341, 1325), (1323, 1339, 1338, 1322), (1328, 1344, 1345, 1329), (1327, 1343, 1342, 1326), (1332, 1348, 1349, 1333), (1322, 1338, 1336, 1320), (1331, 1347, 1346, 1330), (1325, 1341, 1343, 1327), (1335, 1351, 1350, 1334), (1321, 1337, 1339, 1323), (1330, 1346, 1344, 1328), (1326, 1342, 1340, 1324), (728, 722, 667), (1126, 660, 1352, 1356), (665, 761, 1355, 1353), (660, 665, 1352), (680, 1354, 1356, 1127), (695, 705, 803, 659, 1354), (665, 1353, 1352), (1357, 756, 746, 836), (433, 859, 841), (675, 1358, 1133), (1358, 841, 1133), (751, 673, 675), (437, 393, 436), (393, 392, 395), (397, 398, 400)])
me_cube_034.polygons.foreach_set('use_smooth', [True] * 1317)
me_cube_034.polygons.foreach_set('material_index', [0, 3, 0, 0, 2, 0, 0, 0, 0, 2, 3, 0, 0, 0, 0, 3, 0, 3, 2, 2, 2, 3, 3, 3, 2, 0, 0, 0, 0, 0, 0, 3, 0, 0, 0, 0, 0, 3, 3, 3, 0, 0, 0, 3, 0, 0, 3, 0, 0, 0, 0, 0, 0, 0, 0, 0, 0, 3, 0, 3, 3, 3, 3, 3, 3, 3, 3, 3, 3, 3, 3, 0, 0, 0, 0, 0, 0, 2, 0, 2, 0, 0, 0, 0, 0, 0, 2, 0, 0, 0, 2, 2, 0, 3, 0, 0, 0, 3, 0, 3, 0, 2, 3, 3, 0, 0, 0, 0, 0, 2, 0, 3, 3, 3, 3, 2, 3, 3, 3, 3, 3, 3, 3, 3, 0, 0, 3, 3, 3, 3, 3, 3, 3, 0, 0, 0, 1, 0, 0, 0, 3, 3, 3, 3, 3, 0, 0, 3, 0, 0, 3, 3, 1, 1, 0, 0, 0, 0, 0, 0, 0, 0, 0, 0, 0, 2, 0, 0, 0, 0, 0, 0, 0, 3, 3, 0, 0, 0, 3, 3, 2, 3, 3, 3, 0, 0, 2, 0, 1, 1, 1, 1, 1, 1, 1, 1, 1, 1, 1, 1, 1, 1, 1, 1, 1, 1, 1, 1, 1, 1, 1, 1, 1, 1, 1, 1, 1, 1, 1, 1, 1, 1, 1, 1, 1, 1, 2, 1, 1, 1, 1, 1, 1, 1, 1, 1, 1, 1, 2, 2, 2, 2, 2, 2, 2, 2, 2, 2, 2, 2, 2, 2, 2, 2, 2, 2, 2, 2, 2, 2, 2, 2, 2, 2, 2, 2, 2, 2, 2, 2, 2, 2, 2, 2, 2, 2, 2, 2, 2, 2, 2, 2, 2, 2, 2, 2, 2, 2, 2, 2, 2, 2, 2, 2, 2, 2, 2, 2, 2, 2, 2, 2, 2, 2, 2, 2, 2, 2, 2, 2, 1, 1, 1, 1, 1, 1, 1, 1, 1, 1, 1, 1, 2, 2, 2, 2, 2, 2, 2, 2, 2, 2, 2, 2, 2, 2, 2, 2, 2, 2, 2, 2, 2, 2, 2, 2, 2, 2, 2, 2, 2, 2, 2, 2, 2, 2, 2, 2, 2, 2, 2, 2, 2, 2, 2, 2, 2, 2, 2, 2, 2, 2, 2, 2, 1, 1, 1, 1, 2, 2, 2, 2, 2, 2, 2, 2, 2, 2, 2, 2, 3, 0, 0, 3, 0, 0, 3, 0, 0, 0, 0, 0, 0, 0, 3, 3, 3, 2, 2, 0, 0, 0, 0, 0, 0, 0, 0, 2, 2, 2, 2, 0, 0, 0, 0, 2, 0, 0, 2, 2, 2, 0, 2, 0, 0, 0, 3, 3, 3, 0, 0, 3, 0, 3, 0, 1, 1, 1, 1, 1, 1, 1, 1, 1, 1, 1, 1, 1, 1, 1, 1, 1, 1, 1, 1, 1, 1, 1, 1, 1, 1, 1, 1, 1, 1, 1, 1, 1, 1, 1, 1, 1, 1, 2, 1, 1, 1, 1, 1, 1, 1, 1, 1, 1, 1, 2, 2, 2, 2, 2, 2, 2, 2, 2, 2, 2, 2, 2, 2, 2, 2, 2, 2, 2, 2, 2, 2, 2, 2, 2, 2, 2, 2, 2, 2, 2, 2, 2, 2, 2, 2, 2, 2, 2, 2, 2, 2, 2, 2, 2, 2, 2, 2, 2, 2, 2, 2, 2, 2, 2, 2, 2, 2, 2, 2, 2, 2, 2, 2, 2, 2, 2, 2, 2, 2, 2, 2, 1, 1, 1, 1, 1, 1, 1, 1, 1, 1, 1, 1, 2, 2, 2, 2, 2, 2, 2, 2, 2, 2, 2, 2, 2, 2, 2, 2, 2, 2, 2, 2, 2, 2, 2, 2, 2, 2, 2, 2, 2, 2, 2, 2, 2, 2, 2, 2, 2, 2, 2, 2, 2, 2, 2, 2, 2, 2, 2, 2, 2, 2, 2, 2, 1, 1, 1, 1, 2, 2, 2, 2, 2, 2, 2, 2, 2, 2, 2, 2, 3, 3, 0, 3, 0, 3, 0, 3, 0, 3, 2, 0, 0, 0, 0, 0, 0, 0, 3, 0, 0, 3, 0, 3, 0, 3, 0, 0, 0, 3, 3, 3, 0, 0, 0, 0, 0, 0, 0, 3, 0, 0, 0, 0, 0, 3, 3, 3, 0, 0, 0, 3, 0, 0, 3, 0, 0, 0, 0, 0, 0, 2, 2, 2, 0, 3, 2, 3, 3, 3, 3, 3, 3, 3, 3, 3, 3, 3, 3, 0, 0, 0, 0, 0, 3, 0, 0, 2, 0, 0, 0, 0, 0, 0, 0, 0, 0, 0, 2, 0, 0, 3, 0, 0, 0, 3, 0, 3, 0, 0, 3, 3, 0, 0, 0, 0, 0, 0, 0, 3, 3, 3, 3, 0, 3, 3, 3, 3, 3, 3, 3, 3, 0, 0, 3, 3, 3, 3, 3, 3, 3, 0, 0, 0, 1, 0, 0, 0, 3, 3, 3, 3, 3, 0, 0, 3, 2, 0, 3, 3, 1, 1, 0, 0, 0, 0, 0, 0, 0, 0, 0, 0, 0, 2, 0, 0, 0, 0, 0, 0, 0, 3, 3, 0, 0, 0, 3, 3, 0, 3, 3, 3, 0, 0, 2, 0, 1, 1, 1, 1, 1, 1, 1, 1, 1, 1, 1, 1, 1, 1, 1, 1, 1, 1, 1, 1, 1, 1, 1, 1, 1, 1, 1, 1, 1, 1, 1, 1, 1, 1, 1, 1, 1, 1, 2, 1, 1, 1, 1, 1, 1, 1, 1, 1, 1, 1, 2, 2, 2, 2, 2, 2, 2, 2, 2, 2, 2, 2, 2, 2, 2, 2, 2, 2, 2, 2, 2, 2, 2, 2, 2, 2, 2, 2, 2, 2, 2, 2, 2, 2, 2, 2, 2, 2, 2, 2, 2, 2, 2, 2, 2, 2, 2, 2, 2, 2, 2, 2, 2, 2, 2, 2, 2, 2, 2, 2, 2, 2, 2, 2, 2, 2, 2, 2, 2, 2, 2, 2, 1, 1, 1, 1, 1, 1, 1, 1, 1, 1, 1, 1, 2, 2, 2, 2, 2, 2, 2, 2, 2, 2, 2, 2, 2, 2, 2, 2, 2, 2, 2, 2, 2, 2, 2, 2, 2, 2, 2, 2, 2, 2, 2, 2, 2, 2, 2, 2, 2, 2, 2, 2, 2, 2, 2, 2, 2, 2, 2, 2, 2, 2, 2, 2, 1, 1, 1, 1, 2, 2, 2, 2, 2, 2, 2, 2, 2, 2, 2, 2, 0, 0, 0, 0, 0, 0, 0, 0, 0, 0, 0, 0, 0, 0, 0, 0, 0, 0, 0, 0, 0, 0, 0, 0, 0, 0, 0, 2, 2, 2, 2, 0, 0, 0, 0, 0, 0, 0, 0, 0, 0, 0, 0, 2, 0, 0, 0, 3, 3, 0, 0, 0, 0, 0, 3, 1, 1, 1, 1, 1, 1, 1, 1, 1, 1, 1, 1, 1, 1, 1, 1, 1, 1, 1, 1, 1, 1, 1, 1, 1, 1, 1, 1, 1, 1, 1, 1, 1, 1, 1, 1, 1, 1, 2, 1, 1, 1, 1, 1, 1, 1, 1, 1, 1, 1, 2, 2, 2, 2, 2, 2, 2, 2, 2, 2, 2, 2, 2, 2, 2, 2, 2, 2, 2, 2, 2, 2, 2, 2, 2, 2, 2, 2, 2, 2, 2, 2, 2, 2, 2, 2, 2, 2, 2, 2, 2, 2, 2, 2, 2, 2, 2, 2, 2, 2, 2, 2, 2, 2, 2, 2, 2, 2, 2, 2, 2, 2, 2, 2, 2, 2, 2, 2, 2, 2, 2, 2, 1, 1, 1, 1, 1, 1, 1, 1, 1, 1, 1, 1, 2, 2, 2, 2, 2, 2, 2, 2, 2, 2, 2, 2, 2, 2, 2, 2, 2, 2, 2, 2, 2, 2, 2, 2, 2, 2, 2, 2, 2, 2, 2, 2, 2, 2, 2, 2, 2, 2, 2, 2, 2, 2, 2, 2, 2, 2, 2, 2, 2, 2, 2, 2, 1, 1, 1, 1, 2, 2, 2, 2, 2, 2, 2, 2, 2, 2, 2, 2, 3, 3, 0, 3, 2, 2, 0, 3, 3, 3, 3, 0, 0, 3, 2])
me_cube_034.materials.append(mat_rust)
me_cube_034.materials.append(mat_black)
me_cube_034.materials.append(mat_grey)
me_cube_034.materials.append(mat_rust2)
me_cube_034.use_remesh_preserve_volume = False
me_cube_034.use_remesh_preserve_attributes = False
me_cube_034.use_mirror_vertex_groups = False
me_cube_034.update()

# ---- objects
ob_debris_brokencar = bpy.data.objects.new('Debris_BrokenCar', me_cube_034)

# ---- transforms, parenting, visibility, modifiers, constraints
ob_debris_brokencar.location = (0.0, 0.0, 0.0)
ob_debris_brokencar.scale = (1.493, 1.493, 1.493)
ob_debris_brokencar.lineart.crease_threshold = 0.0
_m = ob_debris_brokencar.modifiers.new('Solidify', 'SOLIDIFY')
_m.thickness = 0.035
_m.nonmanifold_thickness_mode = 'FIXED'
_m.nonmanifold_merge_threshold = 0.0003
_m = ob_debris_brokencar.modifiers.new('Auto Smooth', 'NODES')
_m.node_group = ng_auto_smooth
_gi = [s.identifier for s in ng_auto_smooth.interface.items_tree if s.item_type == 'SOCKET' and s.in_out == 'INPUT']
_m[_gi[1]] = 0.5236  # Angle

# ---- collection membership
col_collection_1.objects.link(ob_debris_brokencar)

# ---- scene / render settings (as saved in the file)
scene.frame_start = 1; scene.frame_end = 250; scene.frame_set(0)
scene.render.engine = 'CYCLES'
scene.render.resolution_x = 1000
scene.render.resolution_y = 1000
scene.render.dither_intensity = 0.0
scene.cycles.samples = 200
scene.cycles.sampling_pattern = 'TABULATED_SOBOL'
scene.cycles.light_sampling_threshold = 0.0
scene.cycles.use_adaptive_sampling = False
scene.cycles.use_light_tree = False
scene.cycles.caustics_reflective = False
scene.cycles.caustics_refractive = False
scene.cycles.blur_glossy = 0.0
scene.cycles.max_bounces = 2
scene.cycles.pixel_filter_type = 'GAUSSIAN'
scene.cycles.sample_clamp_indirect = 0.0
scene.view_settings.view_transform = 'Standard'
bpy.context.view_layer.update()

# ---- added for rendering (the .blend has no active camera): camera
cam_auto = bpy.data.cameras.new('AutoCamera')
cam_auto.lens = 50.0
cam_auto.sensor_width = 36.0
cam_auto.clip_end = 1000.0
ob_auto_camera = bpy.data.objects.new('AutoCamera', cam_auto)
scene.collection.objects.link(ob_auto_camera)
ob_auto_camera.location = (5.87037, -7.24611, 5.47841)
ob_auto_camera.rotation_euler = (1.09748, -7.21219e-08, 0.694738)
scene.camera = ob_auto_camera
bpy.context.view_layer.update()

